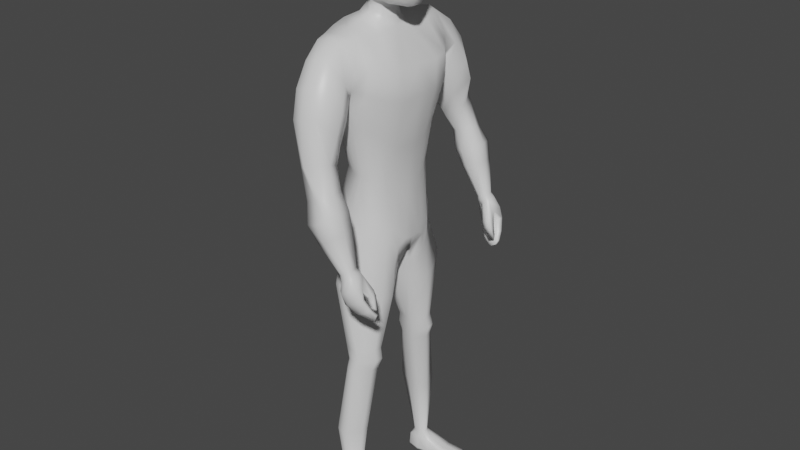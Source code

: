 # Source: GameHero.blend  (saved by Blender 2.90.8; exported with 4.5.12 LTS)
import bpy
from mathutils import Matrix  # noqa: F401  (used for matrix-valued properties, if any)

bpy.ops.wm.read_factory_settings(use_empty=True)
scene = bpy.context.scene
scene.name = 'Scene'

# ---- collections
col_collection = bpy.data.collections.new('Collection'); scene.collection.children.link(col_collection)

# ---- materials (node trees are filled in below, after node groups)
mat_material = bpy.data.materials.new('Material')
mat_material.alpha_threshold = 0.0
mat_material.use_transparent_shadow = False
mat_material.line_color = (0.0, 0.0, 0.0, 1.0)

# ---- material node trees
mat_material.use_nodes = True; mat_material.node_tree.nodes.clear()
_N = mat_material.node_tree.nodes; _L = mat_material.node_tree.links
n0 = _N.new('ShaderNodeOutputMaterial'); n0.name = 'Material Output'; n0.location = (300, 300)
n1 = _N.new('ShaderNodeBsdfPrincipled'); n1.name = 'Principled BSDF'; n1.location = (10, 300)
n1.distribution = 'GGX'
n1.subsurface_method = 'BURLEY'
n1.inputs[2].default_value = 0.4
n1.inputs[3].default_value = 1.45
n1.inputs[27].default_value = (0.0, 0.0, 0.0, 1.0)
n1.inputs[28].default_value = 1.0
_L.new(n1.outputs[0], n0.inputs[0])
n0.is_active_output = True

# ---- world
world_world = bpy.data.worlds.new('World'); scene.world = world_world
world_world.use_nodes = True; world_world.node_tree.nodes.clear()
_N = world_world.node_tree.nodes; _L = world_world.node_tree.links
n0 = _N.new('ShaderNodeOutputWorld'); n0.name = 'World Output'; n0.location = (300, 300)
n1 = _N.new('ShaderNodeBackground'); n1.name = 'Background'; n1.location = (10, 300)
n1.inputs[0].default_value = (0.05088, 0.05088, 0.05088, 1.0)
_L.new(n1.outputs[0], n0.inputs[0])
n0.is_active_output = True
world_world.color = (0.05088, 0.05088, 0.05088)
world_world.use_sun_shadow = False
world_world.sun_shadow_jitter_overblur = 0.0

# ---- meshes
me_cube = bpy.data.meshes.new('Cube')
me_cube.from_pydata([(-0.01635, 0.2038, 1.559), (0.003699, 0.15, 0.9799), (-0.08496, 0.2199, 1.561), (-0.07683, 0.151, 0.9756), (-0.1575, 0.0, 0.9227), (0.007565, 0.0, 1.567), (-0.09601, 0.0, 1.6), (0.05541, 0.0, 0.8883), (0.01406, 0.1989, 1.432), (-0.01218, 0.1721, 1.325), (-0.00996, 0.1369, 1.157), (-0.1249, 0.1823, 1.428), (-0.07538, 0.1686, 1.328), (-0.04329, 0.1304, 1.15), (0.09762, 0.0, 1.386), (0.06537, 0.0, 1.224), (0.04686, 0.0, 1.055), (-0.1521, 0.0, 1.42), (-0.125, 0.0, 1.328), (-0.1045, 0.0, 1.165), (-0.1085, 0.08847, 1.588), (0.05266, 0.009667, 0.8907), (-0.1687, 0.02334, 0.9291), (4.415e-05, 0.06109, 1.559), (0.04573, 0.04767, 1.09), (0.05745, 0.05832, 1.236), (0.09243, 0.06682, 1.381), (-0.1056, 0.0577, 1.157), (-0.1242, 0.03919, 1.333), (-0.173, 0.07066, 1.416), (-0.0006302, 0.0, 1.616), (-0.0822, 0.0, 1.637), (-0.07347, 0.02859, 1.625), (-0.0162, 0.03572, 1.617), (-0.02917, 0.1958, 0.07513), (-0.04288, 0.194, 0.07513), (-0.01893, 0.1578, 0.07418), (-0.04148, 0.155, 0.07418), (0.002127, 0.1545, 0.9182), (-0.07492, 0.1556, 0.9139), (0.03339, 0.02729, 0.8357), (-0.08944, 0.02814, 0.8397), (0.0007517, 0.1373, 1.026), (-0.07232, 0.1384, 1.03), (0.06501, 0.0, 0.9315), (-0.1615, 0.0, 0.9971), (-0.1736, 0.03241, 1.008), (0.0678, 0.03252, 0.9376), (-0.003065, 0.177, 0.5782), (-0.003735, 0.08102, 0.5776), (-0.05029, 0.08171, 0.5817), (-0.0445, 0.1773, 0.5816), (-0.00622, 0.1831, 0.5058), (-0.005698, 0.0936, 0.506), (-0.04907, 0.0943, 0.5068), (-0.03983, 0.1831, 0.507), (-0.0784, 0.1833, 0.7951), (0.02052, 0.1838, 0.7945), (0.02215, 0.03151, 0.7573), (-0.0844, 0.03351, 0.7622), (-0.01594, 0.2131, 0.284), (-0.01381, 0.1295, 0.2845), (-0.05583, 0.1297, 0.2977), (-0.05851, 0.2131, 0.2881), (-0.0336, 0.1801, 0.545), (0.0006199, 0.1801, 0.543), (-0.001836, 0.08731, 0.5432), (-0.05842, 0.08837, 0.546), (-0.101, 0.1715, 1.565), (0.04899, 0.09095, 0.9401), (-0.08781, 0.1037, 1.155), (-0.1063, 0.1092, 1.329), (-0.1644, 0.1554, 1.431), (-0.1188, 0.1321, 0.9604), (0.003222, 0.1605, 1.56), (0.0215, 0.115, 1.138), (0.01639, 0.1561, 1.315), (0.04671, 0.1722, 1.42), (-0.01077, 0.1806, 0.07471), (-0.05175, 0.1755, 0.07471), (-0.1025, 0.1348, 0.8951), (0.04382, 0.09786, 0.8824), (0.0397, 0.09795, 0.9905), (-0.1195, 0.1191, 1.02), (-0.06946, 0.1348, 0.5816), (0.02972, 0.134, 0.5783), (-0.07311, 0.1438, 0.5069), (0.02404, 0.1433, 0.5059), (0.05122, 0.1188, 0.7655), (-0.1019, 0.1189, 0.7742), (-0.09402, 0.1695, 0.298), (0.005509, 0.1695, 0.2826), (0.0393, 0.1384, 0.5452), (-0.06471, 0.1393, 0.5442), (-0.1584, 0.08048, 0.9451), (0.009425, 0.128, 1.558), (0.03776, 0.08265, 1.122), (0.05133, 0.107, 1.273), (0.07958, 0.1248, 1.397), (-0.05382, 0.1652, 0.07447), (-0.1246, 0.07525, 0.8798), (0.04627, 0.06869, 0.9744), (-0.07537, 0.1103, 0.5816), (-0.07603, 0.121, 0.5069), (-0.111, 0.0824, 0.7666), (-0.09748, 0.1511, 0.3012), (-0.06892, 0.1157, 0.5441), (-0.1094, 0.1328, 1.575), (0.05958, 0.05703, 0.9167), (-0.09834, 0.08575, 1.154), (-0.1225, 0.07416, 1.335), (-0.1739, 0.1238, 1.426), (-0.006396, 0.1711, 0.07447), (0.05351, 0.06531, 0.8613), (-0.161, 0.07447, 1.011), (0.03327, 0.1095, 0.5782), (0.02768, 0.1203, 0.5059), (0.0574, 0.08141, 0.7572), (0.008411, 0.151, 0.2835), (0.04255, 0.1147, 0.5453), (-0.05016, 0.1521, 0.9761), (-0.04866, 0.2138, 1.567), (-0.06691, 0.0, 0.9007), (-0.02662, 0.1344, 1.153), (-0.04378, 0.1725, 1.327), (-0.0473, 0.2023, 1.427), (-0.05241, 0.08738, 1.591), (-0.06729, 0.009122, 0.9024), (-0.04533, 0.04739, 1.622), (-0.03651, 0.1988, 0.07513), (-0.02876, 0.1545, 0.07363), (-0.04733, 0.0228, 0.8361), (-0.04999, 0.1569, 0.9144), (-0.04938, 0.1394, 1.026), (-0.02168, 0.07861, 0.5791), (-0.01845, 0.1795, 0.5794), (-0.0215, 0.09181, 0.5064), (-0.02302, 0.1859, 0.5064), (-0.04978, 0.187, 0.7953), (-0.05197, 0.02836, 0.7603), (-0.03482, 0.1296, 0.2911), (-0.03722, 0.2175, 0.286), (-0.01649, 0.1827, 0.544), (-0.01891, 0.08521, 0.5441), (-0.06747, 0.1856, 0.01153), (-0.0506, 0.1745, 1.573), (-0.06218, 0.1507, 0.01156), (-0.05111, 0.1331, 1.578), (0.02401, 0.1973, 1.495), (-0.1302, 0.2079, 1.502), (0.08148, 0.0, 1.471), (-0.1568, 0.0, 1.507), (0.08897, 0.07566, 1.469), (-0.1738, 0.08568, 1.498), (0.04978, 0.1661, 1.486), (-0.157, 0.1632, 1.508), (-0.176, 0.1318, 1.502), (0.08076, 0.1232, 1.474), (-0.04372, 0.2749, 1.524), (-0.007472, 0.2605, 1.521), (0.02944, 0.2389, 1.463), (0.007058, 0.2001, 1.405), (-0.1159, 0.2564, 1.463), (-0.1125, 0.2042, 1.412), (-0.04324, 0.2024, 1.395), (-0.08385, 0.2683, 1.516), (-0.02454, 0.3516, 1.249), (0.01378, 0.3379, 1.265), (0.0272, 0.3031, 1.255), (0.02431, 0.2726, 1.242), (-0.04728, 0.3134, 1.231), (-0.04081, 0.2785, 1.224), (-0.02489, 0.2626, 1.222), (-0.04009, 0.345, 1.241), (0.09569, 0.344, 0.9574), (-0.03835, 0.2089, 1.334), (0.1087, 0.3399, 0.9672), (0.1168, 0.3255, 0.9702), (0.1134, 0.3008, 0.9704), (0.08125, 0.3205, 0.9563), (0.08527, 0.2991, 0.9602), (0.09712, 0.2948, 0.963), (0.08564, 0.3409, 0.9555), (-0.06171, 0.151, 0.001709), (-0.07933, 0.2124, 1.343), (-4.055e-05, 0.3058, 1.46), (0.04871, 0.2723, 1.403), (0.0107, 0.2168, 1.348), (-0.07843, 0.3131, 1.451), (-0.111, 0.2751, 1.387), (-0.04019, 0.3188, 1.457), (-0.06581, 0.2396, 1.281), (0.0478, 0.2948, 1.342), (-0.06962, 0.3383, 1.371), (-0.03461, 0.3444, 1.378), (-0.03284, 0.2319, 1.275), (0.00165, 0.332, 1.384), (0.01524, 0.2485, 1.289), (-0.0969, 0.2978, 1.327), (-0.01134, 0.2918, 1.162), (-0.01766, 0.3253, 1.156), (-0.01077, 0.3574, 1.155), (0.02352, 0.3584, 1.165), (0.04071, 0.356, 1.172), (0.05516, 0.3227, 1.183), (0.007291, 0.2849, 1.166), (0.05106, 0.2889, 1.184), (-0.00694, 0.3321, 1.095), (0.03717, 0.3738, 1.103), (0.06771, 0.3712, 1.123), (0.08181, 0.3287, 1.128), (0.001084, 0.2895, 1.103), (0.001806, 0.3728, 1.094), (0.03295, 0.2773, 1.111), (0.07661, 0.2857, 1.129), (0.02262, 0.3278, 1.044), (0.05014, 0.3639, 1.05), (0.08258, 0.3618, 1.07), (0.09475, 0.3251, 1.074), (0.02955, 0.291, 1.051), (0.03017, 0.363, 1.043), (0.04996, 0.2835, 1.056), (0.09026, 0.288, 1.075), (0.1371, 0.2857, 0.8195), (0.07662, 0.3144, 0.9382), (0.1372, 0.2893, 0.8189), (0.08144, 0.3273, 0.9361), (0.1766, 0.2865, 0.8364), (0.1313, 0.2991, 0.956), (0.1779, 0.2948, 0.8356), (0.128, 0.333, 0.9554), (0.09233, 0.3208, 0.8584), (0.0925, 0.3284, 0.8574), (0.1602, 0.3314, 0.8956), (0.1554, 0.3184, 0.892), (0.1106, 0.3073, 0.8236), (0.172, 0.3137, 0.8597), (0.1673, 0.3028, 0.8573), (0.1105, 0.301, 0.8244), (0.07661, 0.3251, 0.8995), (0.08103, 0.3337, 0.8992), (0.1463, 0.3368, 0.9268), (0.1429, 0.3121, 0.9194), (0.1729, 0.2957, 0.8211), (0.1587, 0.2929, 0.8133), (0.09444, 0.3432, 0.9406), (0.1162, 0.3458, 0.9497), (0.1584, 0.2798, 0.8155), (0.172, 0.2815, 0.8236), (0.1085, 0.2941, 0.9474), (0.09085, 0.2987, 0.9475), (0.1322, 0.3133, 0.8828), (0.1105, 0.3121, 0.8702), (0.1111, 0.3398, 0.8666), (0.1329, 0.341, 0.8791), (0.1296, 0.3168, 0.8321), (0.1519, 0.3178, 0.8437), (0.1514, 0.2949, 0.8469), (0.1291, 0.2938, 0.8353), (0.119, 0.3053, 0.9104), (0.09733, 0.3122, 0.9054), (0.09814, 0.3492, 0.8998), (0.122, 0.3503, 0.9119), (0.1504, 0.2776, 0.8333), (0.1459, 0.2861, 0.8436), (0.1701, 0.2781, 0.8414), (0.1656, 0.2866, 0.8517), (0.1342, 0.273, 0.8721), (0.1351, 0.2862, 0.8603), (0.1614, 0.2877, 0.8739), (0.1568, 0.2708, 0.8844), (0.129, 0.2721, 0.8922), (0.1315, 0.2885, 0.8741), (0.1588, 0.2893, 0.8854), (0.152, 0.2743, 0.9028), (-0.0591, 0.1511, 0.05302), (-0.06693, 0.1855, 0.001709), (-0.06439, 0.186, 0.053), (0.1332, 0.1721, 0.003733), (0.1263, 0.1708, 0.02305), (0.1193, 0.2246, 0.003733), (0.1123, 0.224, 0.02305), (0.005774, 0.211, 0.006909), (0.01146, 0.2065, 0.05208), (0.01273, 0.1499, 0.006909), (0.01357, 0.1557, 0.05148), (-0.03227, 0.2018, 0.001995), (-0.02449, 0.146, 0.05618), (-0.03163, 0.2022, 0.05669), (-0.02523, 0.1463, 0.001489), (-0.0723, 0.175, 0.006592), (-0.06877, 0.179, 0.04717), (0.1364, 0.2059, 0.003733), (0.1294, 0.2051, 0.02305), (0.01053, 0.19, 0.05631), (0.007998, 0.1894, 0.006907), (-0.03002, 0.1823, 0.001988), (0.1343, 0.1719, 0.009856), (-0.07072, 0.1606, 0.006592), (0.1312, 0.1893, 0.02305), (0.01217, 0.1723, 0.05722), (0.0101, 0.171, 0.006907), (-0.02833, 0.1675, 0.001988), (0.1203, 0.2251, 0.009856), (-0.06796, 0.162, 0.04662), (0.1382, 0.1903, 0.003733), (0.01379, 0.1497, 0.009856), (0.006741, 0.2116, 0.009856), (-0.03264, 0.2021, 0.009856), (-0.0255, 0.1459, 0.009344), (0.1374, 0.2062, 0.009856), (-0.07419, 0.1748, 0.01139), (-0.07259, 0.1602, 0.01162), (0.1392, 0.1904, 0.009856), (0.05977, 0.2169, 0.03154), (0.067, 0.1596, 0.003016), (0.06051, 0.2166, 0.003016), (0.06635, 0.1591, 0.03154), (0.06211, 0.1963, 0.03154), (0.06268, 0.1964, 0.003015), (0.06406, 0.1792, 0.03154), (0.06463, 0.1793, 0.003015), (0.06764, 0.1593, 0.009856), (0.06106, 0.2171, 0.009856), (0.07819, 0.2064, 0.03067), (0.07885, 0.1569, 0.008593), (0.07885, 0.2061, 0.008593), (0.07819, 0.1566, 0.03067), (0.07819, 0.1887, 0.03067), (0.07874, 0.1887, 0.008592), (0.07819, 0.1739, 0.03067), (0.07874, 0.1739, 0.008592), (0.07942, 0.1566, 0.01389), (0.07942, 0.2064, 0.01389), (-0.07628, 0.06458, 1.689), (-0.09116, 0.07296, 1.878), (0.04452, 0.05954, 1.667), (0.05596, 0.06677, 1.879), (-0.1098, 0.09035, 1.785), (-0.009617, 0.06887, 1.661), (-0.00922, 0.08036, 1.883), (0.07214, 0.08168, 1.783), (-0.006473, 0.1035, 1.777), (-0.1022, 0.04569, 1.888), (-0.09338, 0.08341, 1.721), (-0.05155, 0.06723, 1.668), (0.0231, 0.07407, 1.882), (0.06035, 0.06752, 1.722), (0.06993, 0.0344, 1.648), (-0.08364, 0.05068, 1.681), (-0.1065, 0.08574, 1.842), (0.008891, 0.06747, 1.66), (-0.06582, 0.07986, 1.883), (0.07723, 0.07631, 1.84), (0.06282, 0.04121, 1.891), (-0.009834, 0.04257, 1.907), (-0.00354, 0.04609, 1.642), (0.09313, 0.05322, 1.784), (0.03644, 0.09621, 1.776), (-0.06827, 0.1028, 1.779), (-0.009107, 0.09148, 1.713), (-0.006703, 0.09783, 1.838), (-0.1295, 0.05847, 1.783), (-0.1088, 0.06289, 1.722), (-0.06761, 0.09699, 1.839), (-0.06314, 0.09085, 1.715), (0.02167, 0.08473, 1.714), (0.09379, 0.04765, 1.835), (0.0857, 0.04601, 1.719), (0.02872, 0.03563, 1.636), (-0.0525, 0.0483, 1.654), (-0.06754, 0.04361, 1.903), (0.02104, 0.03898, 1.906), (0.03677, 0.0907, 1.836), (-0.1253, 0.06031, 1.845), (-0.08839, -1.384e-10, 1.673), (-0.1118, 0.0, 1.894), (0.08554, 0.0, 1.64), (0.06602, 6.918e-11, 1.897), (-0.009834, -1.384e-10, 1.918), (-0.003676, 0.0, 1.635), (0.1111, 4.151e-10, 1.78), (-0.1373, 0.0, 1.78), (0.02142, 1.384e-10, 1.916), (-0.06956, 0.0, 1.913), (0.03807, 0.0, 1.629), (0.097, 5.535e-10, 1.713), (0.1047, -1.384e-10, 1.832), (-0.1165, 0.0, 1.719), (-0.1344, 0.0, 1.842), (-0.09636, 0.06264, 1.884), (-0.08317, 0.07253, 1.701), (-0.06719, 0.06469, 1.679), (0.04073, 0.07017, 1.882), (0.05172, 0.06281, 1.689), (0.05567, 0.04979, 1.658), (-0.08709, 0.02914, 1.676), (-0.1105, 0.08929, 1.816), (-8.79e-05, 0.06879, 1.66), (-0.03724, 0.08123, 1.883), (0.07747, 0.08107, 1.812), (0.06523, 0.02158, 1.895), (-0.009834, 0.02127, 1.915), (0.04194, -3.632e-10, 1.912), (-0.03783, 4.67e-10, 1.917), (-0.003417, 0.02537, 1.637), (-0.0763, -2.248e-10, 1.656), (0.01608, 0.0, 1.629), (0.1049, 0.02877, 1.781), (0.0943, -6.918e-11, 1.672), (0.1121, -3.632e-10, 1.805), (0.05568, 0.09001, 1.779), (-0.0372, 0.1043, 1.778), (-0.00991, 0.08021, 1.683), (-0.006122, 0.1023, 1.808), (-0.1201, 0.07766, 1.785), (-0.1018, -4.843e-10, 1.694), (-0.1379, 0.0, 1.81), (-0.1089, 0.02395, 1.893), (-0.1033, 0.08915, 1.751), (-0.02929, 0.06861, 1.662), (0.008846, 0.07771, 1.883), (0.06672, 0.07548, 1.753), (0.08111, 0.01741, 1.642), (-0.07917, 0.06021, 1.686), (-0.09489, 0.07917, 1.863), (0.02687, 0.06392, 1.662), (-0.08484, 0.07641, 1.882), (0.06727, 0.07118, 1.864), (0.05911, 0.05701, 1.885), (-0.009757, 0.06328, 1.897), (0.007178, -3.632e-10, 1.917), (-0.09084, 0.0, 1.906), (-0.008147, 0.0592, 1.65), (-0.003948, 0.0, 1.63), (0.06178, 1.384e-10, 1.629), (0.08325, 0.07028, 1.785), (0.1039, -3.632e-10, 1.75), (0.08831, -5.448e-10, 1.867), (0.01704, 0.1007, 1.776), (-0.09228, 0.09835, 1.782), (-0.0077, 0.0997, 1.745), (-0.007985, 0.09124, 1.863), (-0.1353, 0.03142, 1.781), (-0.1305, -1.557e-10, 1.748), (-0.125, 0.0, 1.87), (-0.1019, 0.0772, 1.722), (-0.1142, 0.03539, 1.72), (-0.09594, 0.05761, 1.699), (-0.1225, 0.06135, 1.75), (-0.03715, 0.09865, 1.838), (-0.09032, 0.09246, 1.84), (-0.06837, 0.1015, 1.81), (-0.06644, 0.09044, 1.863), (-0.03564, 0.092, 1.713), (-0.08178, 0.08777, 1.718), (-0.05697, 0.07868, 1.687), (-0.06683, 0.09927, 1.746), (0.04065, 0.07669, 1.718), (0.007693, 0.08943, 1.713), (0.01261, 0.07722, 1.684), (0.0303, 0.09188, 1.745), (0.1009, 0.02539, 1.833), (0.08745, 0.0644, 1.838), (0.09619, 0.05141, 1.809), (0.08193, 0.04407, 1.865), (0.09368, 0.02542, 1.715), (0.0751, 0.05873, 1.722), (0.08124, 0.03942, 1.679), (0.0893, 0.05118, 1.754), (0.03567, 0.0176, 1.631), (0.01474, 0.05342, 1.646), (0.01151, 0.04046, 1.636), (0.04791, 0.03353, 1.637), (-0.05013, 0.05938, 1.659), (-0.07021, 0.02697, 1.658), (-0.01651, 0.0432, 1.643), (-0.06894, 0.02218, 1.91), (-0.06609, 0.06381, 1.893), (-0.03758, 0.04343, 1.907), (-0.08485, 0.0429, 1.897), (0.02137, 0.01943, 1.913), (0.02073, 0.05815, 1.897), (0.04063, 0.03929, 1.903), (0.00713, 0.04057, 1.907), (0.05866, 0.08471, 1.838), (0.01653, 0.09508, 1.836), (0.03896, 0.09526, 1.807), (0.02991, 0.0843, 1.862), (-0.1156, 0.07647, 1.845), (-0.1319, 0.03329, 1.843), (-0.1298, 0.05998, 1.814), (-0.1148, 0.05371, 1.87), (-0.1055, 0.06959, 1.867), (0.04978, 0.07878, 1.863), (0.007172, 0.02015, 1.915), (-0.089, 0.02189, 1.903), (0.05797, 0.01653, 1.631), (0.09915, 0.02813, 1.752), (0.08629, 0.02337, 1.866), (0.04917, 0.08432, 1.749), (-0.03702, 0.1005, 1.745), (-0.03716, 0.09207, 1.863), (-0.1142, 0.07897, 1.751), (-0.09019, 0.06869, 1.702), (-0.1001, 0.03295, 1.696), (-0.1283, 0.03363, 1.749), (-0.03717, 0.1031, 1.809), (-0.09262, 0.09688, 1.813), (-0.08677, 0.08603, 1.864), (-0.03249, 0.08005, 1.684), (-0.07332, 0.07561, 1.695), (-0.08854, 0.09558, 1.749), (0.03092, 0.07118, 1.687), (0.002166, 0.07977, 1.683), (0.0132, 0.09694, 1.744), (0.1065, 0.02752, 1.806), (0.08791, 0.06897, 1.812), (0.0767, 0.05997, 1.865), (0.09061, 0.02109, 1.674), (0.06829, 0.05293, 1.685), (0.07925, 0.0658, 1.755), (0.015, 0.02098, 1.631), (0.003202, 0.05667, 1.648), (0.03484, 0.05059, 1.646), (-0.06683, 0.05797, 1.671), (-0.03337, 0.05837, 1.652), (-0.03776, 0.02179, 1.914), (-0.03739, 0.06422, 1.897), (-0.08046, 0.06162, 1.889), (0.04173, 0.02005, 1.909), (0.03889, 0.05666, 1.895), (0.007273, 0.06082, 1.897), (0.05998, 0.0894, 1.809), (0.01819, 0.09958, 1.807), (0.01263, 0.08851, 1.862), (-0.1201, 0.07799, 1.815), (-0.1359, 0.03263, 1.811), (-0.122, 0.02924, 1.871), (-0.08849, 0.0, 1.62), (-0.08941, 0.04556, 1.6), (-0.0088, 0.03843, 1.59), (0.003102, 0.0, 1.594), (-0.04856, 0.05186, 1.596)], [(333, 326), (332, 325), (329, 331), (328, 330), (326, 329), (324, 328), (327, 332), (330, 327), (331, 325), (324, 333)], [(155, 68, 2, 149), (152, 23, 5, 150), (127, 21, 7, 122), (540, 539, 31, 32), (47, 24, 16, 44), (24, 25, 15, 16), (25, 26, 14, 15), (133, 123, 10, 42), (123, 124, 9, 10), (124, 125, 8, 9), (83, 70, 13, 43), (70, 71, 12, 13), (71, 72, 11, 12), (18, 17, 29, 28), (19, 18, 28, 27), (45, 19, 27, 46), (97, 98, 26, 25), (96, 97, 25, 24), (101, 96, 24, 47), (147, 107, 20, 126), (141, 60, 34, 129), (157, 95, 23, 152), (151, 6, 20, 153), (476, 434, 30, 33), (542, 541, 33, 30), (543, 540, 32, 128), (285, 300, 112, 36), (118, 61, 36, 112), (140, 62, 37, 130), (90, 63, 35, 79), (73, 3, 39, 80), (127, 22, 41, 131), (108, 21, 40, 113), (120, 1, 38, 132), (108, 101, 47, 21), (4, 45, 46, 22), (73, 83, 43, 3), (120, 133, 42, 1), (21, 47, 44, 7), (89, 56, 51, 84), (139, 59, 50, 134), (117, 58, 49, 115), (138, 57, 48, 135), (93, 64, 55, 86), (143, 67, 54, 136), (119, 66, 53, 116), (142, 65, 52, 137), (132, 38, 57, 138), (113, 40, 58, 117), (131, 41, 59, 139), (80, 39, 56, 89), (86, 55, 63, 90), (136, 54, 62, 140), (116, 53, 61, 118), (137, 52, 60, 141), (135, 48, 65, 142), (115, 49, 66, 119), (134, 50, 67, 143), (84, 51, 64, 93), (102, 84, 93, 106), (48, 85, 92, 65), (52, 87, 91, 60), (103, 86, 90, 105), (100, 80, 89, 104), (38, 81, 88, 57), (65, 92, 87, 52), (106, 93, 86, 103), (57, 88, 85, 48), (104, 89, 84, 102), (94, 114, 83, 73), (1, 42, 82, 69), (1, 69, 81, 38), (94, 73, 80, 100), (105, 90, 79, 99), (60, 91, 78, 34), (287, 285, 36, 130), (148, 0, 74, 154), (121, 2, 68, 145), (42, 10, 75, 82), (10, 9, 76, 75), (9, 8, 77, 76), (110, 111, 72, 71), (109, 110, 71, 70), (114, 109, 70, 83), (156, 107, 68, 155), (153, 20, 107, 156), (46, 27, 109, 114), (27, 28, 110, 109), (28, 29, 111, 110), (62, 105, 99, 37), (22, 94, 100, 41), (22, 46, 114, 94), (59, 104, 102, 50), (67, 106, 103, 54), (41, 100, 104, 59), (54, 103, 105, 62), (50, 102, 106, 67), (85, 115, 119, 92), (87, 116, 118, 91), (81, 113, 117, 88), (92, 119, 116, 87), (88, 117, 115, 85), (69, 82, 101, 108), (69, 108, 113, 81), (91, 118, 112, 78), (275, 287, 130, 37), (154, 74, 95, 157), (145, 68, 107, 147), (82, 75, 96, 101), (75, 76, 97, 96), (76, 77, 98, 97), (74, 145, 147, 95), (304, 275, 37, 99), (0, 121, 145, 74), (291, 304, 99, 79), (49, 134, 143, 66), (51, 135, 142, 64), (55, 137, 141, 63), (53, 136, 140, 61), (40, 131, 139, 58), (39, 132, 138, 56), (64, 142, 137, 55), (66, 143, 136, 53), (56, 138, 135, 51), (58, 139, 134, 49), (3, 43, 133, 120), (3, 120, 132, 39), (21, 127, 131, 40), (61, 140, 130, 36), (277, 291, 79, 35), (541, 543, 128, 33), (370, 476, 33, 128), (63, 141, 129, 35), (95, 147, 126, 23), (12, 11, 125, 124), (13, 12, 124, 123), (43, 13, 123, 133), (22, 127, 122, 4), (77, 154, 157, 98), (29, 153, 156, 111), (111, 156, 155, 72), (8, 148, 154, 77), (17, 151, 153, 29), (98, 157, 152, 26), (26, 152, 150, 14), (72, 155, 149, 11), (192, 197, 169, 168), (197, 195, 172, 169), (195, 191, 171, 172), (196, 192, 168, 167), (149, 2, 165, 162), (2, 121, 158, 165), (11, 149, 162, 163), (121, 0, 159, 158), (0, 148, 160, 159), (125, 11, 163, 164), (8, 125, 164, 161), (148, 8, 161, 160), (198, 193, 173, 170), (193, 194, 166, 173), (191, 198, 170, 171), (194, 196, 167, 166), (217, 218, 177, 176), (216, 217, 176, 174), (219, 215, 179, 180), (220, 216, 174, 182), (230, 246, 176, 177), (228, 230, 177, 178), (249, 228, 178, 181), (250, 249, 181, 180), (221, 219, 180, 181), (222, 221, 181, 178), (218, 222, 178, 177), (215, 220, 182, 179), (158, 159, 185, 190), (163, 162, 189, 184), (165, 158, 190, 188), (162, 165, 188, 189), (159, 160, 186, 185), (164, 163, 184, 175), (161, 164, 175, 187), (160, 161, 187, 186), (190, 185, 196, 194), (184, 189, 198, 191), (188, 190, 194, 193), (189, 188, 193, 198), (185, 186, 192, 196), (175, 184, 191, 195), (187, 175, 195, 197), (186, 187, 197, 192), (170, 173, 201, 200), (168, 169, 206, 204), (169, 172, 205, 206), (172, 171, 199, 205), (173, 166, 202, 201), (171, 170, 200, 199), (166, 167, 203, 202), (167, 168, 204, 203), (200, 201, 212, 207), (204, 206, 214, 210), (206, 205, 213, 214), (205, 199, 211, 213), (201, 202, 208, 212), (199, 200, 207, 211), (202, 203, 209, 208), (203, 204, 210, 209), (207, 212, 220, 215), (210, 214, 222, 218), (214, 213, 221, 222), (213, 211, 219, 221), (212, 208, 216, 220), (211, 207, 215, 219), (208, 209, 217, 216), (209, 210, 218, 217), (239, 224, 226, 240), (262, 246, 230, 241), (241, 230, 228, 242), (260, 250, 224, 239), (243, 229, 227, 248), (224, 250, 180, 179), (258, 252, 231, 238), (236, 233, 234, 237), (256, 254, 233, 236), (238, 231, 232, 235), (223, 238, 235, 225), (243, 256, 236, 229), (229, 236, 237, 227), (247, 258, 238, 223), (252, 260, 239, 231), (233, 241, 242, 234), (254, 262, 241, 233), (231, 239, 240, 232), (232, 240, 261, 253), (253, 261, 262, 254), (234, 242, 259, 251), (251, 259, 260, 252), (227, 237, 257, 248), (248, 257, 258, 247), (225, 235, 255, 244), (244, 255, 256, 243), (235, 232, 253, 255), (255, 253, 254, 256), (237, 234, 251, 257), (257, 251, 252, 258), (226, 224, 179, 182), (245, 226, 182, 174), (225, 244, 247, 223), (244, 243, 248, 247), (259, 249, 250, 260), (240, 226, 245, 261), (261, 245, 246, 262), (271, 249, 259, 272), (272, 259, 242, 273), (273, 242, 228, 274), (274, 228, 249, 271), (264, 266, 265, 263), (265, 270, 267, 263), (266, 269, 270, 265), (264, 268, 269, 266), (263, 267, 268, 264), (270, 274, 271, 267), (269, 273, 274, 270), (268, 272, 273, 269), (267, 271, 272, 268), (246, 245, 174, 176), (311, 291, 277, 144), (323, 314, 281, 303), (313, 299, 279, 297), (309, 287, 275, 146), (321, 305, 278, 315), (183, 146, 312, 298), (320, 300, 285, 317), (302, 301, 284, 289), (322, 317, 285, 306), (308, 288, 283, 307), (144, 277, 288, 308), (298, 302, 289, 183), (292, 310, 313, 305), (306, 285, 287, 309), (288, 277, 35, 129), (276, 286, 296, 290), (286, 282, 295, 296), (314, 283, 294, 318), (283, 288, 129, 34), (316, 280, 292, 319), (303, 281, 293, 310), (312, 304, 291, 311), (146, 275, 304, 312), (294, 283, 34, 78), (290, 296, 302, 298), (296, 295, 301, 302), (318, 294, 300, 320), (300, 294, 78, 112), (319, 292, 305, 321), (310, 293, 299, 313), (298, 312, 311, 290), (280, 303, 310, 292), (284, 306, 309, 289), (276, 144, 308, 286), (286, 308, 307, 282), (315, 322, 306, 284), (289, 309, 146, 183), (305, 313, 297, 278), (316, 323, 303, 280), (290, 311, 144, 276), (282, 307, 323, 316), (278, 297, 322, 315), (295, 319, 321, 301), (293, 318, 320, 299), (282, 316, 319, 295), (281, 314, 318, 293), (297, 279, 317, 322), (299, 320, 317, 279), (301, 321, 315, 284), (307, 283, 314, 323), (374, 492, 493, 489), (492, 343, 390, 493), (493, 390, 335, 425), (489, 493, 425, 350), (373, 488, 494, 485), (488, 346, 393, 494), (494, 393, 337, 428), (485, 494, 428, 353), (372, 484, 495, 481), (484, 355, 402, 495), (495, 402, 379, 431), (481, 495, 431, 383), (371, 480, 496, 477), (480, 343, 418, 496), (496, 418, 376, 432), (477, 496, 432, 384), (476, 356, 405), (476, 405, 380, 434), (475, 370, 128, 32), (369, 473, 497, 470), (473, 348, 423, 497), (497, 423, 377, 435), (470, 497, 435, 385), (368, 469, 498, 466), (469, 357, 408, 498), (498, 408, 381, 437), (466, 498, 437, 386), (367, 465, 499, 462), (465, 354, 401, 499), (499, 401, 378, 438), (462, 499, 438, 387), (366, 461, 500, 458), (461, 358, 411, 500), (500, 411, 341, 422), (458, 500, 422, 347), (365, 457, 501, 454), (457, 359, 412, 501), (501, 412, 342, 441), (454, 501, 441, 360), (364, 453, 502, 450), (453, 352, 399, 502), (502, 399, 340, 442), (450, 502, 442, 361), (363, 449, 503, 446), (449, 362, 415, 503), (503, 415, 338, 419), (446, 503, 419, 344), (349, 448, 504, 424), (448, 363, 446, 504), (504, 446, 344, 391), (424, 504, 391, 334), (375, 416, 505, 396), (416, 388, 447, 505), (505, 447, 363, 448), (396, 505, 448, 349), (388, 444, 506, 447), (444, 382, 443, 506), (506, 443, 362, 449), (447, 506, 449, 363), (359, 452, 507, 412), (452, 364, 450, 507), (507, 450, 361, 414), (412, 507, 414, 342), (338, 397, 508, 440), (397, 350, 451, 508), (508, 451, 364, 452), (440, 508, 452, 359), (350, 425, 509, 451), (425, 335, 427, 509), (509, 427, 352, 453), (451, 509, 453, 364), (345, 456, 510, 420), (456, 365, 454, 510), (510, 454, 360, 413), (420, 510, 413, 339), (334, 391, 511, 392), (391, 344, 455, 511), (511, 455, 365, 456), (392, 511, 456, 345), (344, 419, 512, 455), (419, 338, 440, 512), (512, 440, 359, 457), (455, 512, 457, 365), (351, 460, 513, 426), (460, 366, 458, 513), (513, 458, 347, 394), (426, 513, 394, 336), (339, 413, 514, 398), (413, 360, 459, 514), (514, 459, 366, 460), (398, 514, 460, 351), (360, 441, 515, 459), (441, 342, 439, 515), (515, 439, 358, 461), (459, 515, 461, 366), (357, 464, 516, 408), (464, 367, 462, 516), (516, 462, 387, 410), (408, 516, 410, 381), (341, 400, 517, 436), (400, 353, 463, 517), (517, 463, 367, 464), (436, 517, 464, 357), (353, 428, 518, 463), (428, 337, 429, 518), (518, 429, 354, 465), (463, 518, 465, 367), (348, 468, 519, 423), (468, 368, 466, 519), (519, 466, 386, 409), (423, 519, 409, 377), (336, 394, 520, 395), (394, 347, 467, 520), (520, 467, 368, 468), (395, 520, 468, 348), (347, 422, 521, 467), (422, 341, 436, 521), (521, 436, 357, 469), (467, 521, 469, 368), (356, 472, 522, 405), (472, 369, 470, 522), (522, 470, 385, 407), (405, 522, 407, 380), (339, 398, 523, 433), (398, 351, 471, 523), (523, 471, 369, 472), (433, 523, 472, 356), (351, 426, 524, 471), (426, 336, 395, 524), (524, 395, 348, 473), (471, 524, 473, 369), (349, 475, 396), (406, 475, 32, 31), (396, 475, 406, 375), (334, 392, 525, 424), (392, 345, 474, 525), (525, 474, 370, 475), (424, 525, 475, 349), (345, 420, 526, 474), (420, 339, 433, 526), (526, 433, 356, 476), (474, 526, 476, 370), (355, 479, 527, 402), (479, 371, 477, 527), (527, 477, 384, 404), (402, 527, 404, 379), (340, 399, 528, 430), (399, 352, 478, 528), (528, 478, 371, 479), (430, 528, 479, 355), (352, 427, 529, 478), (427, 335, 390, 529), (529, 390, 343, 480), (478, 529, 480, 371), (354, 483, 530, 401), (483, 372, 481, 530), (530, 481, 383, 403), (401, 530, 403, 378), (337, 393, 531, 429), (393, 346, 482, 531), (531, 482, 372, 483), (429, 531, 483, 354), (346, 421, 532, 482), (421, 340, 430, 532), (532, 430, 355, 484), (482, 532, 484, 372), (358, 487, 533, 411), (487, 373, 485, 533), (533, 485, 353, 400), (411, 533, 400, 341), (342, 414, 534, 439), (414, 361, 486, 534), (534, 486, 373, 487), (439, 534, 487, 358), (361, 442, 535, 486), (442, 340, 421, 535), (535, 421, 346, 488), (486, 535, 488, 373), (362, 491, 536, 415), (491, 374, 489, 536), (536, 489, 350, 397), (415, 536, 397, 338), (382, 417, 537, 443), (417, 389, 490, 537), (537, 490, 374, 491), (443, 537, 491, 362), (389, 445, 538, 490), (445, 376, 418, 538), (538, 418, 343, 492), (490, 538, 492, 374), (23, 126, 543, 541), (126, 20, 540, 543), (5, 23, 541, 542), (20, 6, 539, 540)])
me_cube.polygons.foreach_set('use_smooth', [True] * 509)
_uv = me_cube.uv_layers.new(name='UVMap')
_uv.uv.foreach_set('vector', [0.5886, 0.2222, 0.625, 0.2222, 0.625, 0.25, 0.5886, 0.25, 0.5886, 0.5625, 0.625, 0.5625, 0.625, 0.625, 0.5886, 0.625, 0.25, 0.5625, 0.375, 0.5625, 0.375, 0.625, 0.25, 0.625, 0.625, 0.1875, 0.625, 0.125, 0.625, 0.125, 0.625, 0.1875, 0.3914, 0.5625, 0.4312, 0.5625, 0.4312, 0.625, 0.3914, 0.625, 0.4312, 0.5625, 0.4937, 0.5625, 0.4937, 0.625, 0.4312, 0.625, 0.4937, 0.5625, 0.5562, 0.5625, 0.5562, 0.625, 0.4937, 0.625, 0.3914, 0.375, 0.4312, 0.375, 0.4312, 0.5, 0.3914, 0.5, 0.4312, 0.375, 0.4937, 0.375, 0.4937, 0.5, 0.4312, 0.5, 0.4937, 0.375, 0.5562, 0.375, 0.5562, 0.5, 0.4937, 0.5, 0.3914, 0.2222, 0.4312, 0.2222, 0.4312, 0.25, 0.3914, 0.25, 0.4312, 0.2222, 0.4937, 0.2222, 0.4937, 0.25, 0.4312, 0.25, 0.4937, 0.2222, 0.5562, 0.2222, 0.5562, 0.25, 0.4937, 0.25, 0.4937, 0.125, 0.5562, 0.125, 0.5562, 0.1875, 0.4937, 0.1875, 0.4312, 0.125, 0.4937, 0.125, 0.4937, 0.1875, 0.4312, 0.1875, 0.3914, 0.125, 0.4312, 0.125, 0.4312, 0.1875, 0.3914, 0.1875, 0.4937, 0.5438, 0.5562, 0.5438, 0.5562, 0.5625, 0.4937, 0.5625, 0.4312, 0.5438, 0.4937, 0.5438, 0.4937, 0.5625, 0.4312, 0.5625, 0.3914, 0.5438, 0.4312, 0.5438, 0.4312, 0.5625, 0.3914, 0.5625, 0.75, 0.5438, 0.875, 0.5438, 0.875, 0.5625, 0.75, 0.5625, 0.375, 0.375, 0.375, 0.5, 0.375, 0.5, 0.375, 0.375, 0.5886, 0.5438, 0.625, 0.5438, 0.625, 0.5625, 0.5886, 0.5625, 0.5886, 0.125, 0.625, 0.125, 0.625, 0.1875, 0.5886, 0.1875, 0.2188, 0.5938, 0.2188, 0.625, 0.625, 0.625, 0.625, 0.5625, 0.625, 0.625, 0.625, 0.5625, 0.625, 0.5625, 0.625, 0.625, 0.75, 0.5625, 0.875, 0.5625, 0.875, 0.5625, 0.75, 0.5625, 0.7909, 0.75, 0.7909, 0.6632, 0.375, 0.5438, 0.375, 0.5625, 0.375, 0.5438, 0.375, 0.5625, 0.375, 0.5625, 0.375, 0.5438, 0.25, 0.5625, 0.125, 0.5625, 0.125, 0.5625, 0.25, 0.5625, 0.375, 0.2222, 0.375, 0.25, 0.375, 0.25, 0.375, 0.2222, 0.375, 0.2222, 0.375, 0.25, 0.375, 0.25, 0.375, 0.2222, 0.25, 0.5625, 0.125, 0.5625, 0.125, 0.5625, 0.25, 0.5625, 0.375, 0.5438, 0.375, 0.5625, 0.375, 0.5625, 0.375, 0.5438, 0.375, 0.375, 0.375, 0.5, 0.375, 0.5, 0.375, 0.375, 0.375, 0.5438, 0.3914, 0.5438, 0.3914, 0.5625, 0.375, 0.5625, 0.375, 0.125, 0.3914, 0.125, 0.3914, 0.1875, 0.375, 0.1875, 0.375, 0.2222, 0.3914, 0.2222, 0.3914, 0.25, 0.375, 0.25, 0.375, 0.375, 0.3914, 0.375, 0.3914, 0.5, 0.375, 0.5, 0.375, 0.5625, 0.3914, 0.5625, 0.3914, 0.625, 0.375, 0.625, 0.375, 0.2222, 0.375, 0.25, 0.375, 0.25, 0.375, 0.2222, 0.25, 0.5625, 0.125, 0.5625, 0.125, 0.5625, 0.25, 0.5625, 0.375, 0.5438, 0.375, 0.5625, 0.375, 0.5625, 0.375, 0.5438, 0.375, 0.375, 0.375, 0.5, 0.375, 0.5, 0.375, 0.375, 0.375, 0.2222, 0.375, 0.25, 0.375, 0.25, 0.375, 0.2222, 0.25, 0.5625, 0.125, 0.5625, 0.125, 0.5625, 0.25, 0.5625, 0.375, 0.5438, 0.375, 0.5625, 0.375, 0.5625, 0.375, 0.5438, 0.375, 0.375, 0.375, 0.5, 0.375, 0.5, 0.375, 0.375, 0.375, 0.375, 0.375, 0.5, 0.375, 0.5, 0.375, 0.375, 0.375, 0.5438, 0.375, 0.5625, 0.375, 0.5625, 0.375, 0.5438, 0.25, 0.5625, 0.125, 0.5625, 0.125, 0.5625, 0.25, 0.5625, 0.375, 0.2222, 0.375, 0.25, 0.375, 0.25, 0.375, 0.2222, 0.375, 0.2222, 0.375, 0.25, 0.375, 0.25, 0.375, 0.2222, 0.25, 0.5625, 0.125, 0.5625, 0.125, 0.5625, 0.25, 0.5625, 0.375, 0.5438, 0.375, 0.5625, 0.375, 0.5625, 0.375, 0.5438, 0.375, 0.375, 0.375, 0.5, 0.375, 0.5, 0.375, 0.375, 0.375, 0.375, 0.375, 0.5, 0.375, 0.5, 0.375, 0.375, 0.375, 0.5438, 0.375, 0.5625, 0.375, 0.5625, 0.375, 0.5438, 0.25, 0.5625, 0.125, 0.5625, 0.125, 0.5625, 0.25, 0.5625, 0.375, 0.2222, 0.375, 0.25, 0.375, 0.25, 0.375, 0.2222, 0.375, 0.2062, 0.375, 0.2222, 0.375, 0.2222, 0.375, 0.2062, 0.375, 0.5, 0.375, 0.5278, 0.375, 0.5278, 0.375, 0.5, 0.375, 0.5, 0.375, 0.5278, 0.375, 0.5278, 0.375, 0.5, 0.375, 0.2062, 0.375, 0.2222, 0.375, 0.2222, 0.375, 0.2062, 0.375, 0.2062, 0.375, 0.2222, 0.375, 0.2222, 0.375, 0.2062, 0.375, 0.5, 0.375, 0.5278, 0.375, 0.5278, 0.375, 0.5, 0.375, 0.5, 0.375, 0.5278, 0.375, 0.5278, 0.375, 0.5, 0.375, 0.2062, 0.375, 0.2222, 0.375, 0.2222, 0.375, 0.2062, 0.375, 0.5, 0.375, 0.5278, 0.375, 0.5278, 0.375, 0.5, 0.375, 0.2062, 0.375, 0.2222, 0.375, 0.2222, 0.375, 0.2062, 0.375, 0.2062, 0.3914, 0.2062, 0.3914, 0.2222, 0.375, 0.2222, 0.375, 0.5, 0.3914, 0.5, 0.3914, 0.5278, 0.375, 0.5278, 0.375, 0.5, 0.375, 0.5278, 0.375, 0.5278, 0.375, 0.5, 0.375, 0.2062, 0.375, 0.2222, 0.375, 0.2222, 0.375, 0.2062, 0.375, 0.2062, 0.375, 0.2222, 0.375, 0.2222, 0.375, 0.2062, 0.375, 0.5, 0.375, 0.5278, 0.375, 0.5278, 0.375, 0.5, 0.625, 0.9589, 0.625, 0.9159, 0.375, 0.5625, 0.25, 0.5625, 0.5886, 0.5, 0.625, 0.5, 0.625, 0.5278, 0.5886, 0.5278, 0.75, 0.5, 0.875, 0.5, 0.875, 0.5278, 0.75, 0.5278, 0.3914, 0.5, 0.4312, 0.5, 0.4312, 0.5278, 0.3914, 0.5278, 0.4312, 0.5, 0.4937, 0.5, 0.4937, 0.5278, 0.4312, 0.5278, 0.4937, 0.5, 0.5562, 0.5, 0.5562, 0.5278, 0.4937, 0.5278, 0.4937, 0.2062, 0.5562, 0.2062, 0.5562, 0.2222, 0.4937, 0.2222, 0.4312, 0.2062, 0.4937, 0.2062, 0.4937, 0.2222, 0.4312, 0.2222, 0.3914, 0.2062, 0.4312, 0.2062, 0.4312, 0.2222, 0.3914, 0.2222, 0.5886, 0.2062, 0.625, 0.2062, 0.625, 0.2222, 0.5886, 0.2222, 0.5886, 0.1875, 0.625, 0.1875, 0.625, 0.2062, 0.5886, 0.2062, 0.3914, 0.1875, 0.4312, 0.1875, 0.4312, 0.2062, 0.3914, 0.2062, 0.4312, 0.1875, 0.4937, 0.1875, 0.4937, 0.2062, 0.4312, 0.2062, 0.4937, 0.1875, 0.5562, 0.1875, 0.5562, 0.2062, 0.4937, 0.2062, 0.375, 0.1875, 0.375, 0.2062, 0.375, 0.2062, 0.375, 0.1875, 0.375, 0.1875, 0.375, 0.2062, 0.375, 0.2062, 0.375, 0.1875, 0.375, 0.1875, 0.3914, 0.1875, 0.3914, 0.2062, 0.375, 0.2062, 0.375, 0.1875, 0.375, 0.2062, 0.375, 0.2062, 0.375, 0.1875, 0.375, 0.1875, 0.375, 0.2062, 0.375, 0.2062, 0.375, 0.1875, 0.375, 0.1875, 0.375, 0.2062, 0.375, 0.2062, 0.375, 0.1875, 0.375, 0.1875, 0.375, 0.2062, 0.375, 0.2062, 0.375, 0.1875, 0.375, 0.1875, 0.375, 0.2062, 0.375, 0.2062, 0.375, 0.1875, 0.375, 0.5278, 0.375, 0.5438, 0.375, 0.5438, 0.375, 0.5278, 0.375, 0.5278, 0.375, 0.5438, 0.375, 0.5438, 0.375, 0.5278, 0.375, 0.5278, 0.375, 0.5438, 0.375, 0.5438, 0.375, 0.5278, 0.375, 0.5278, 0.375, 0.5438, 0.375, 0.5438, 0.375, 0.5278, 0.375, 0.5278, 0.375, 0.5438, 0.375, 0.5438, 0.375, 0.5278, 0.375, 0.5278, 0.3914, 0.5278, 0.3914, 0.5438, 0.375, 0.5438, 0.375, 0.5278, 0.375, 0.5438, 0.375, 0.5438, 0.375, 0.5278, 0.375, 0.5278, 0.375, 0.5438, 0.375, 0.5438, 0.375, 0.5278, 0.625, 1.0, 0.625, 0.9589, 0.25, 0.5625, 0.125, 0.5625, 0.5886, 0.5278, 0.625, 0.5278, 0.625, 0.5438, 0.5886, 0.5438, 0.75, 0.5278, 0.875, 0.5278, 0.875, 0.5438, 0.75, 0.5438, 0.3914, 0.5278, 0.4312, 0.5278, 0.4312, 0.5438, 0.3914, 0.5438, 0.4312, 0.5278, 0.4937, 0.5278, 0.4937, 0.5438, 0.4312, 0.5438, 0.4937, 0.5278, 0.5562, 0.5278, 0.5562, 0.5438, 0.4937, 0.5438, 0.625, 0.5278, 0.75, 0.5278, 0.75, 0.5438, 0.625, 0.5438, 0.625, 0.08675, 0.625, 0.0, 0.375, 0.1875, 0.375, 0.2062, 0.625, 0.5, 0.75, 0.5, 0.75, 0.5278, 0.625, 0.5278, 0.625, 0.1611, 0.625, 0.08675, 0.375, 0.2062, 0.375, 0.2222, 0.375, 0.5625, 0.25, 0.5625, 0.25, 0.5625, 0.375, 0.5625, 0.375, 0.25, 0.375, 0.375, 0.375, 0.375, 0.375, 0.25, 0.375, 0.25, 0.375, 0.375, 0.375, 0.375, 0.375, 0.25, 0.375, 0.5625, 0.25, 0.5625, 0.25, 0.5625, 0.375, 0.5625, 0.375, 0.5625, 0.25, 0.5625, 0.25, 0.5625, 0.375, 0.5625, 0.375, 0.25, 0.375, 0.375, 0.375, 0.375, 0.375, 0.25, 0.375, 0.25, 0.375, 0.375, 0.375, 0.375, 0.375, 0.25, 0.375, 0.5625, 0.25, 0.5625, 0.25, 0.5625, 0.375, 0.5625, 0.375, 0.25, 0.375, 0.375, 0.375, 0.375, 0.375, 0.25, 0.375, 0.5625, 0.25, 0.5625, 0.25, 0.5625, 0.375, 0.5625, 0.375, 0.25, 0.3914, 0.25, 0.3914, 0.375, 0.375, 0.375, 0.375, 0.25, 0.375, 0.375, 0.375, 0.375, 0.375, 0.25, 0.375, 0.5625, 0.25, 0.5625, 0.25, 0.5625, 0.375, 0.5625, 0.375, 0.5625, 0.25, 0.5625, 0.25, 0.5625, 0.375, 0.5625, 0.625, 0.25, 0.625, 0.1611, 0.375, 0.2222, 0.375, 0.25, 0.625, 0.5625, 0.75, 0.5625, 0.75, 0.5625, 0.625, 0.5625, 0.1875, 0.5625, 0.2188, 0.5625, 0.625, 0.5625, 0.75, 0.5625, 0.375, 0.25, 0.375, 0.375, 0.375, 0.375, 0.375, 0.25, 0.625, 0.5438, 0.75, 0.5438, 0.75, 0.5625, 0.625, 0.5625, 0.4937, 0.25, 0.5562, 0.25, 0.5562, 0.375, 0.4937, 0.375, 0.4312, 0.25, 0.4937, 0.25, 0.4937, 0.375, 0.4312, 0.375, 0.3914, 0.25, 0.4312, 0.25, 0.4312, 0.375, 0.3914, 0.375, 0.125, 0.5625, 0.25, 0.5625, 0.25, 0.625, 0.125, 0.625, 0.5562, 0.5278, 0.5886, 0.5278, 0.5886, 0.5438, 0.5562, 0.5438, 0.5562, 0.1875, 0.5886, 0.1875, 0.5886, 0.2062, 0.5562, 0.2062, 0.5562, 0.2062, 0.5886, 0.2062, 0.5886, 0.2222, 0.5562, 0.2222, 0.5562, 0.5, 0.5886, 0.5, 0.5886, 0.5278, 0.5562, 0.5278, 0.5562, 0.125, 0.5886, 0.125, 0.5886, 0.1875, 0.5562, 0.1875, 0.5562, 0.5438, 0.5886, 0.5438, 0.5886, 0.5625, 0.5562, 0.5625, 0.5562, 0.5625, 0.5886, 0.5625, 0.5886, 0.625, 0.5562, 0.625, 0.5562, 0.2222, 0.5886, 0.2222, 0.5886, 0.25, 0.5562, 0.25, 0.5886, 0.5, 0.5562, 0.5, 0.5562, 0.5, 0.5886, 0.5, 0.5562, 0.5, 0.5562, 0.375, 0.5562, 0.375, 0.5562, 0.5, 0.5562, 0.375, 0.5562, 0.25, 0.5562, 0.25, 0.5562, 0.375, 0.625, 0.5, 0.5886, 0.5, 0.5886, 0.5, 0.625, 0.5, 0.5886, 0.25, 0.625, 0.25, 0.625, 0.25, 0.5886, 0.25, 0.625, 0.25, 0.625, 0.375, 0.625, 0.375, 0.625, 0.25, 0.5562, 0.25, 0.5886, 0.25, 0.5886, 0.25, 0.5562, 0.25, 0.625, 0.375, 0.625, 0.5, 0.625, 0.5, 0.625, 0.375, 0.625, 0.5, 0.5886, 0.5, 0.5886, 0.5, 0.625, 0.5, 0.5562, 0.375, 0.5562, 0.25, 0.5562, 0.25, 0.5562, 0.375, 0.5562, 0.5, 0.5562, 0.375, 0.5562, 0.375, 0.5562, 0.5, 0.5886, 0.5, 0.5562, 0.5, 0.5562, 0.5, 0.5886, 0.5, 0.5886, 0.25, 0.625, 0.25, 0.625, 0.25, 0.5886, 0.25, 0.625, 0.25, 0.625, 0.375, 0.625, 0.375, 0.625, 0.25, 0.5562, 0.25, 0.5886, 0.25, 0.5886, 0.25, 0.5562, 0.25, 0.625, 0.375, 0.625, 0.5, 0.625, 0.5, 0.625, 0.375, 0.625, 0.5, 0.5886, 0.5, 0.5886, 0.5, 0.625, 0.5, 0.625, 0.375, 0.625, 0.5, 0.625, 0.5, 0.625, 0.375, 0.5562, 0.25, 0.5886, 0.25, 0.5886, 0.25, 0.5562, 0.25, 0.625, 0.25, 0.625, 0.375, 0.625, 0.375, 0.625, 0.25, 0.625, 0.5991, 0.625, 0.4035, 0.625, 0.5, 0.5886, 0.5, 0.6552, 0.7263, 0.625, 0.5991, 0.5886, 0.5, 0.5562, 0.5, 0.625, 1.0, 0.625, 0.75, 0.5562, 0.5, 0.5562, 0.375, 0.625, 0.9299, 0.625, 0.8465, 0.5562, 0.375, 0.5562, 0.25, 0.5562, 0.375, 0.5562, 0.25, 0.5562, 0.25, 0.5562, 0.375, 0.5562, 0.5, 0.5562, 0.375, 0.5562, 0.375, 0.5562, 0.5, 0.5886, 0.5, 0.5562, 0.5, 0.5562, 0.5, 0.5886, 0.5, 0.5886, 0.25, 0.625, 0.25, 0.625, 0.25, 0.5886, 0.25, 0.625, 0.375, 0.625, 0.5, 0.625, 0.5, 0.625, 0.375, 0.5562, 0.25, 0.5886, 0.25, 0.5886, 0.25, 0.5562, 0.25, 0.625, 0.25, 0.625, 0.375, 0.625, 0.375, 0.625, 0.25, 0.5886, 0.25, 0.625, 0.25, 0.625, 0.25, 0.5886, 0.25, 0.625, 0.5, 0.5886, 0.5, 0.5886, 0.5, 0.625, 0.5, 0.5562, 0.375, 0.5562, 0.25, 0.5562, 0.25, 0.5562, 0.375, 0.5562, 0.5, 0.5562, 0.375, 0.5562, 0.375, 0.5562, 0.5, 0.5886, 0.5, 0.5562, 0.5, 0.5562, 0.5, 0.5886, 0.5, 0.625, 0.375, 0.625, 0.5, 0.625, 0.5, 0.625, 0.375, 0.5562, 0.25, 0.5886, 0.25, 0.5886, 0.25, 0.5562, 0.25, 0.625, 0.25, 0.625, 0.375, 0.625, 0.375, 0.625, 0.25, 0.5886, 0.25, 0.625, 0.25, 0.625, 0.25, 0.5886, 0.25, 0.625, 0.5, 0.5886, 0.5, 0.5886, 0.5, 0.625, 0.5, 0.5562, 0.375, 0.5562, 0.25, 0.5562, 0.25, 0.5562, 0.375, 0.5562, 0.5, 0.5562, 0.375, 0.5562, 0.375, 0.5562, 0.5, 0.5886, 0.5, 0.5562, 0.5, 0.5562, 0.5, 0.5886, 0.5, 0.5886, 0.25, 0.625, 0.25, 0.625, 0.25, 0.5886, 0.25, 0.5886, 0.5, 0.5562, 0.5, 0.5562, 0.5, 0.5886, 0.5, 0.5562, 0.5, 0.5562, 0.375, 0.5562, 0.375, 0.5562, 0.5, 0.5562, 0.375, 0.5562, 0.25, 0.5562, 0.25, 0.5562, 0.375, 0.625, 0.25, 0.625, 0.375, 0.625, 0.375, 0.625, 0.25, 0.5562, 0.25, 0.5886, 0.25, 0.5886, 0.25, 0.5562, 0.25, 0.625, 0.375, 0.625, 0.5, 0.625, 0.5, 0.625, 0.375, 0.625, 0.5, 0.5886, 0.5, 0.5886, 0.5, 0.625, 0.5, 0.5886, 0.25, 0.625, 0.25, 0.625, 0.25, 0.5886, 0.25, 0.5886, 0.5, 0.5562, 0.5, 0.5562, 0.5, 0.5886, 0.5, 0.5562, 0.5, 0.5562, 0.375, 0.5562, 0.375, 0.5562, 0.5, 0.5562, 0.375, 0.5562, 0.25, 0.5562, 0.25, 0.5562, 0.375, 0.625, 0.25, 0.625, 0.375, 0.625, 0.375, 0.625, 0.25, 0.5562, 0.25, 0.5886, 0.25, 0.5886, 0.25, 0.5562, 0.25, 0.625, 0.375, 0.625, 0.5, 0.625, 0.5, 0.625, 0.375, 0.625, 0.5, 0.5886, 0.5, 0.5886, 0.5, 0.625, 0.5, 0.5886, 0.25, 0.625, 0.25, 0.625, 0.25, 0.5886, 0.25, 0.5886, 0.5, 0.5562, 0.5, 0.5562, 0.5, 0.5886, 0.5, 0.5562, 0.5, 0.5562, 0.375, 0.5562, 0.375, 0.5562, 0.5, 0.5562, 0.375, 0.5562, 0.25, 0.5562, 0.25, 0.5562, 0.375, 0.625, 0.25, 0.625, 0.375, 0.625, 0.375, 0.625, 0.25, 0.5562, 0.25, 0.5886, 0.25, 0.5886, 0.25, 0.5562, 0.25, 0.625, 0.375, 0.625, 0.5, 0.625, 0.5, 0.625, 0.375, 0.625, 0.5, 0.5886, 0.5, 0.5886, 0.5, 0.625, 0.5, 0.5659, 0.1135, 0.625, 0.08742, 0.625, 0.1564, 0.5657, 0.1684, 0.5653, 0.3974, 0.625, 0.4035, 0.625, 0.5991, 0.5656, 0.5785, 0.5656, 0.5785, 0.625, 0.5991, 0.6552, 0.7263, 0.5653, 0.7315, 0.5642, 0.9218, 0.625, 0.9299, 0.613, 0.9927, 0.5583, 1.004, 0.2785, 0.5, 0.375, 0.5991, 0.3449, 0.7265, 0.2785, 0.75, 0.613, 0.9927, 0.625, 0.9299, 0.5562, 0.25, 0.5886, 0.25, 0.4617, 0.9299, 0.5133, 0.9299, 0.5145, 1.0, 0.4657, 0.9978, 0.4617, 0.5991, 0.5133, 0.5991, 0.5133, 0.7565, 0.4617, 0.7565, 0.4617, 0.4035, 0.5133, 0.4035, 0.5133, 0.5991, 0.4617, 0.5991, 0.4617, 0.08742, 0.5133, 0.08742, 0.5133, 0.1564, 0.4617, 0.1564, 0.375, 0.08742, 0.4617, 0.08742, 0.4617, 0.1564, 0.375, 0.1564, 0.375, 0.4035, 0.4617, 0.4035, 0.4617, 0.5991, 0.375, 0.5991, 0.375, 0.5991, 0.4617, 0.5991, 0.4617, 0.7565, 0.3449, 0.7265, 0.375, 0.9299, 0.4617, 0.9299, 0.4657, 0.9978, 0.3799, 0.996, 0.5133, 0.9299, 0.5642, 0.9218, 0.5583, 1.004, 0.5145, 1.0, 0.5133, 0.5991, 0.5656, 0.5785, 0.5653, 0.7315, 0.5133, 0.7565, 0.5133, 0.4035, 0.5653, 0.3974, 0.5656, 0.5785, 0.5133, 0.5991, 0.5133, 0.08742, 0.5659, 0.1135, 0.5657, 0.1684, 0.5133, 0.1564, 0.5133, 0.1564, 0.5657, 0.1684, 0.5654, 0.3136, 0.5133, 0.3201, 0.5133, 0.3201, 0.5654, 0.3136, 0.5653, 0.3974, 0.5133, 0.4035, 0.5133, 0.7565, 0.5653, 0.7315, 0.5651, 0.822, 0.5133, 0.8465, 0.5133, 0.8465, 0.5651, 0.822, 0.5642, 0.9218, 0.5133, 0.9299, 0.3449, 0.7265, 0.4617, 0.7565, 0.4617, 0.8465, 0.375, 0.8465, 0.375, 0.8465, 0.4617, 0.8465, 0.4617, 0.9299, 0.375, 0.9299, 0.375, 0.1564, 0.4617, 0.1564, 0.4617, 0.3201, 0.375, 0.3201, 0.375, 0.3201, 0.4617, 0.3201, 0.4617, 0.4035, 0.375, 0.4035, 0.4617, 0.1564, 0.5133, 0.1564, 0.5133, 0.3201, 0.4617, 0.3201, 0.4617, 0.3201, 0.5133, 0.3201, 0.5133, 0.4035, 0.4617, 0.4035, 0.4617, 0.7565, 0.5133, 0.7565, 0.5133, 0.8465, 0.4617, 0.8465, 0.4617, 0.8465, 0.5133, 0.8465, 0.5133, 0.9299, 0.4617, 0.9299, 0.625, 0.1564, 0.625, 0.08742, 0.5886, 0.25, 0.625, 0.25, 0.625, 0.3201, 0.625, 0.1564, 0.625, 0.25, 0.625, 0.375, 0.125, 0.5936, 0.1951, 0.5, 0.1951, 0.75, 0.125, 0.6626, 0.1951, 0.5, 0.2785, 0.5, 0.2785, 0.75, 0.1951, 0.75, 0.5651, 0.822, 0.625, 0.8465, 0.625, 0.9299, 0.5642, 0.9218, 0.5657, 0.1684, 0.625, 0.1564, 0.625, 0.3201, 0.5654, 0.3136, 0.5654, 0.3136, 0.625, 0.3201, 0.625, 0.4035, 0.5653, 0.3974, 0.5483, 0.0, 0.625, 0.0, 0.625, 0.25, 0.5483, 0.25, 0.5483, 0.25, 0.625, 0.25, 0.625, 0.5, 0.5483, 0.5, 0.5483, 0.5, 0.625, 0.5, 0.625, 0.75, 0.5483, 0.75, 0.5483, 0.75, 0.625, 0.75, 0.625, 1.0, 0.5483, 1.0, 0.125, 0.5, 0.375, 0.5, 0.375, 0.75, 0.125, 0.75, 0.375, 0.75, 0.4627, 0.75, 0.4627, 1.0, 0.375, 1.0, 0.375, 0.5, 0.4627, 0.5, 0.4627, 0.75, 0.375, 0.75, 0.375, 0.25, 0.4627, 0.25, 0.4627, 0.5, 0.375, 0.5, 0.375, 0.0, 0.4627, 0.0, 0.4627, 0.25, 0.375, 0.25, 0.4627, 0.75, 0.5483, 0.75, 0.5483, 1.0, 0.4627, 1.0, 0.4627, 0.5, 0.5483, 0.5, 0.5483, 0.75, 0.4627, 0.75, 0.4627, 0.25, 0.5483, 0.25, 0.5483, 0.5, 0.4627, 0.5, 0.4627, 0.0, 0.5483, 0.0, 0.5483, 0.25, 0.4627, 0.25, 0.625, 0.4035, 0.625, 0.3201, 0.625, 0.375, 0.625, 0.5, 0.4182, 0.1611, 0.625, 0.1611, 0.625, 0.25, 0.4182, 0.25, 0.4182, 0.4139, 0.625, 0.4139, 0.625, 0.5, 0.4182, 0.5, 0.4182, 0.6632, 0.625, 0.6632, 0.625, 0.75, 0.4182, 0.75, 0.4182, 0.9589, 0.625, 0.9589, 0.625, 1.0, 0.4182, 1.0, 0.2889, 0.6632, 0.375, 0.6632, 0.375, 0.75, 0.2889, 0.75, 0.375, 0.0, 0.4182, 0.0, 0.4182, 0.08675, 0.375, 0.08675, 0.7111, 0.6632, 0.7909, 0.6632, 0.7909, 0.75, 0.7111, 0.75, 0.1661, 0.6632, 0.2091, 0.6632, 0.2091, 0.75, 0.1661, 0.75, 0.4182, 0.8361, 0.625, 0.8361, 0.625, 0.9159, 0.4182, 0.9159, 0.4182, 0.2911, 0.625, 0.2911, 0.625, 0.3341, 0.4182, 0.3341, 0.4182, 0.25, 0.625, 0.25, 0.625, 0.2911, 0.4182, 0.2911, 0.125, 0.6632, 0.1661, 0.6632, 0.1661, 0.75, 0.125, 0.75, 0.375, 0.5889, 0.4182, 0.5889, 0.4182, 0.6632, 0.375, 0.6632, 0.4182, 0.9159, 0.625, 0.9159, 0.625, 0.9589, 0.4182, 0.9589, 0.625, 0.2911, 0.625, 0.25, 0.375, 0.25, 0.375, 0.375, 0.125, 0.5, 0.1661, 0.5, 0.1661, 0.5889, 0.125, 0.5889, 0.1661, 0.5, 0.2091, 0.5, 0.2091, 0.5889, 0.1661, 0.5889, 0.7111, 0.5, 0.7909, 0.5, 0.7909, 0.5889, 0.7111, 0.5889, 0.625, 0.3341, 0.625, 0.2911, 0.375, 0.375, 0.375, 0.5, 0.2889, 0.5, 0.375, 0.5, 0.375, 0.5889, 0.2889, 0.5889, 0.4182, 0.5, 0.625, 0.5, 0.625, 0.5889, 0.4182, 0.5889, 0.4182, 0.08675, 0.625, 0.08675, 0.625, 0.1611, 0.4182, 0.1611, 0.4182, 0.0, 0.625, 0.0, 0.625, 0.08675, 0.4182, 0.08675, 0.7909, 0.5889, 0.7909, 0.5, 0.375, 0.5, 0.375, 0.5278, 0.125, 0.5889, 0.1661, 0.5889, 0.1661, 0.6632, 0.125, 0.6632, 0.1661, 0.5889, 0.2091, 0.5889, 0.2091, 0.6632, 0.1661, 0.6632, 0.7111, 0.5889, 0.7909, 0.5889, 0.7909, 0.6632, 0.7111, 0.6632, 0.7909, 0.6632, 0.7909, 0.5889, 0.375, 0.5278, 0.375, 0.5438, 0.2889, 0.5889, 0.375, 0.5889, 0.375, 0.6632, 0.2889, 0.6632, 0.4182, 0.5889, 0.625, 0.5889, 0.625, 0.6632, 0.4182, 0.6632, 0.375, 0.08675, 0.4182, 0.08675, 0.4182, 0.1611, 0.375, 0.1611, 0.375, 0.5, 0.4182, 0.5, 0.4182, 0.5889, 0.375, 0.5889, 0.375, 0.9159, 0.4182, 0.9159, 0.4182, 0.9589, 0.375, 0.9589, 0.375, 0.25, 0.4182, 0.25, 0.4182, 0.2911, 0.375, 0.2911, 0.375, 0.2911, 0.4182, 0.2911, 0.4182, 0.3341, 0.375, 0.3341, 0.375, 0.8361, 0.4182, 0.8361, 0.4182, 0.9159, 0.375, 0.9159, 0.375, 0.9589, 0.4182, 0.9589, 0.4182, 1.0, 0.375, 1.0, 0.375, 0.6632, 0.4182, 0.6632, 0.4182, 0.75, 0.375, 0.75, 0.375, 0.4139, 0.4182, 0.4139, 0.4182, 0.5, 0.375, 0.5, 0.375, 0.1611, 0.4182, 0.1611, 0.4182, 0.25, 0.375, 0.25, 0.375, 0.3341, 0.4182, 0.3341, 0.4182, 0.4139, 0.375, 0.4139, 0.375, 0.75, 0.4182, 0.75, 0.4182, 0.8361, 0.375, 0.8361, 0.2091, 0.5889, 0.2889, 0.5889, 0.2889, 0.6632, 0.2091, 0.6632, 0.625, 0.5889, 0.7111, 0.5889, 0.7111, 0.6632, 0.625, 0.6632, 0.2091, 0.5, 0.2889, 0.5, 0.2889, 0.5889, 0.2091, 0.5889, 0.625, 0.5, 0.7111, 0.5, 0.7111, 0.5889, 0.625, 0.5889, 0.4182, 0.75, 0.625, 0.75, 0.625, 0.8361, 0.4182, 0.8361, 0.625, 0.6632, 0.7111, 0.6632, 0.7111, 0.75, 0.625, 0.75, 0.2091, 0.6632, 0.2889, 0.6632, 0.2889, 0.75, 0.2091, 0.75, 0.4182, 0.3341, 0.625, 0.3341, 0.625, 0.4139, 0.4182, 0.4139, 0.5625, 0.1875, 0.5938, 0.1875, 0.5938, 0.2188, 0.5625, 0.2188, 0.5938, 0.1875, 0.625, 0.1875, 0.625, 0.2188, 0.5938, 0.2188, 0.5938, 0.2188, 0.625, 0.2188, 0.625, 0.25, 0.5938, 0.25, 0.5625, 0.2188, 0.5938, 0.2188, 0.5938, 0.25, 0.5625, 0.25, 0.5625, 0.4375, 0.5938, 0.4375, 0.594, 0.4685, 0.5625, 0.4688, 0.5938, 0.4375, 0.625, 0.4375, 0.6263, 0.4674, 0.594, 0.4685, 0.594, 0.4685, 0.6263, 0.4674, 0.6354, 0.4896, 0.5946, 0.4991, 0.5625, 0.4688, 0.594, 0.4685, 0.5946, 0.4991, 0.5625, 0.5, 0.6875, 0.5625, 0.7188, 0.5625, 0.7188, 0.5938, 0.6875, 0.5938, 0.7188, 0.5625, 0.75, 0.5625, 0.75, 0.5938, 0.7188, 0.5938, 0.7188, 0.5938, 0.75, 0.5938, 0.75, 0.625, 0.7188, 0.625, 0.6875, 0.5938, 0.7188, 0.5938, 0.7188, 0.625, 0.6875, 0.625, 0.8125, 0.5625, 0.8438, 0.5625, 0.8438, 0.5938, 0.8125, 0.5938, 0.8438, 0.5625, 0.875, 0.5625, 0.875, 0.5938, 0.8438, 0.5938, 0.8438, 0.5938, 0.875, 0.5938, 0.875, 0.625, 0.8438, 0.625, 0.8125, 0.5938, 0.8438, 0.5938, 0.8438, 0.625, 0.8125, 0.625, 0.2188, 0.5625, 0.25, 0.5625, 0.25, 0.5938, 0.2188, 0.5938, 0.25, 0.5938, 0.25, 0.625, 0.2188, 0.625, 0.1563, 0.5625, 0.1875, 0.5625, 0.75, 0.5625, 0.875, 0.5625, 0.3125, 0.5625, 0.3438, 0.5625, 0.3438, 0.5938, 0.3125, 0.5938, 0.3438, 0.5625, 0.375, 0.5625, 0.375, 0.5938, 0.3438, 0.5938, 0.3438, 0.5938, 0.375, 0.5938, 0.375, 0.625, 0.3438, 0.625, 0.3125, 0.5938, 0.3438, 0.5938, 0.3438, 0.625, 0.3125, 0.625, 0.4375, 0.5625, 0.4688, 0.5625, 0.4688, 0.5938, 0.4375, 0.5938, 0.4688, 0.5625, 0.5, 0.5625, 0.5, 0.5938, 0.4688, 0.5938, 0.4688, 0.5938, 0.5, 0.5938, 0.5, 0.625, 0.4688, 0.625, 0.4375, 0.5938, 0.4688, 0.5938, 0.4688, 0.625, 0.4375, 0.625, 0.5625, 0.5625, 0.5938, 0.5625, 0.5938, 0.5938, 0.5625, 0.5938, 0.5938, 0.5625, 0.625, 0.5625, 0.625, 0.5938, 0.5938, 0.5938, 0.5938, 0.5938, 0.625, 0.5938, 0.625, 0.625, 0.5938, 0.625, 0.5625, 0.5938, 0.5938, 0.5938, 0.5938, 0.625, 0.5625, 0.625, 0.4375, 0.4375, 0.4688, 0.4375, 0.4688, 0.4688, 0.4375, 0.4688, 0.4688, 0.4375, 0.5, 0.4375, 0.5, 0.4688, 0.4688, 0.4688, 0.4688, 0.4688, 0.5, 0.4688, 0.5, 0.5, 0.4688, 0.5, 0.4375, 0.4688, 0.4688, 0.4688, 0.4688, 0.5, 0.4375, 0.5, 0.4375, 0.3125, 0.4688, 0.3125, 0.4688, 0.3438, 0.4375, 0.3438, 0.4688, 0.3125, 0.5, 0.3125, 0.5, 0.3438, 0.4688, 0.3438, 0.4688, 0.3438, 0.5, 0.3438, 0.5, 0.375, 0.4688, 0.375, 0.4375, 0.3438, 0.4688, 0.3438, 0.4688, 0.375, 0.4375, 0.375, 0.5625, 0.3125, 0.5938, 0.3125, 0.5938, 0.3438, 0.5625, 0.3438, 0.5938, 0.3125, 0.625, 0.3125, 0.625, 0.3438, 0.5938, 0.3438, 0.5938, 0.3438, 0.625, 0.3438, 0.625, 0.375, 0.5938, 0.375, 0.5625, 0.3438, 0.5938, 0.3438, 0.5938, 0.375, 0.5625, 0.375, 0.4375, 0.1875, 0.4688, 0.1875, 0.4688, 0.2188, 0.4375, 0.2188, 0.4688, 0.1875, 0.5, 0.1875, 0.5, 0.2188, 0.4688, 0.2188, 0.4688, 0.2188, 0.5, 0.2188, 0.5, 0.25, 0.4688, 0.25, 0.4375, 0.2188, 0.4688, 0.2188, 0.4688, 0.25, 0.4375, 0.25, 0.375, 0.1875, 0.4063, 0.1875, 0.4063, 0.2188, 0.375, 0.2188, 0.4063, 0.1875, 0.4375, 0.1875, 0.4375, 0.2188, 0.4063, 0.2188, 0.4063, 0.2188, 0.4375, 0.2188, 0.4375, 0.25, 0.4063, 0.25, 0.375, 0.2188, 0.4063, 0.2188, 0.4063, 0.25, 0.375, 0.25, 0.375, 0.125, 0.4063, 0.125, 0.4062, 0.1562, 0.375, 0.1563, 0.4063, 0.125, 0.4375, 0.125, 0.4375, 0.1563, 0.4062, 0.1562, 0.4062, 0.1562, 0.4375, 0.1563, 0.4375, 0.1875, 0.4063, 0.1875, 0.375, 0.1563, 0.4062, 0.1562, 0.4063, 0.1875, 0.375, 0.1875, 0.4375, 0.125, 0.4688, 0.125, 0.4688, 0.1563, 0.4375, 0.1563, 0.4688, 0.125, 0.5, 0.125, 0.5, 0.1563, 0.4688, 0.1563, 0.4688, 0.1563, 0.5, 0.1563, 0.5, 0.1875, 0.4688, 0.1875, 0.4375, 0.1563, 0.4688, 0.1563, 0.4688, 0.1875, 0.4375, 0.1875, 0.5, 0.3125, 0.5312, 0.3125, 0.5313, 0.3438, 0.5, 0.3438, 0.5312, 0.3125, 0.5625, 0.3125, 0.5625, 0.3438, 0.5313, 0.3438, 0.5313, 0.3438, 0.5625, 0.3438, 0.5625, 0.375, 0.5312, 0.375, 0.5, 0.3438, 0.5313, 0.3438, 0.5312, 0.375, 0.5, 0.375, 0.5, 0.25, 0.5312, 0.25, 0.5313, 0.2813, 0.5, 0.2813, 0.5312, 0.25, 0.5625, 0.25, 0.5625, 0.2813, 0.5313, 0.2813, 0.5313, 0.2813, 0.5625, 0.2813, 0.5625, 0.3125, 0.5312, 0.3125, 0.5, 0.2813, 0.5313, 0.2813, 0.5312, 0.3125, 0.5, 0.3125, 0.5625, 0.25, 0.5938, 0.25, 0.5938, 0.2813, 0.5625, 0.2813, 0.5938, 0.25, 0.625, 0.25, 0.625, 0.2813, 0.5938, 0.2813, 0.5938, 0.2813, 0.625, 0.2813, 0.625, 0.3125, 0.5938, 0.3125, 0.5625, 0.2813, 0.5938, 0.2813, 0.5938, 0.3125, 0.5625, 0.3125, 0.375, 0.3125, 0.4063, 0.3125, 0.4063, 0.3438, 0.375, 0.3438, 0.4063, 0.3125, 0.4375, 0.3125, 0.4375, 0.3438, 0.4063, 0.3438, 0.4063, 0.3438, 0.4375, 0.3438, 0.4375, 0.375, 0.4063, 0.375, 0.375, 0.3438, 0.4063, 0.3438, 0.4063, 0.375, 0.375, 0.375, 0.375, 0.25, 0.4063, 0.25, 0.4063, 0.2813, 0.375, 0.2813, 0.4063, 0.25, 0.4375, 0.25, 0.4375, 0.2813, 0.4063, 0.2813, 0.4063, 0.2813, 0.4375, 0.2813, 0.4375, 0.3125, 0.4063, 0.3125, 0.375, 0.2813, 0.4063, 0.2813, 0.4063, 0.3125, 0.375, 0.3125, 0.4375, 0.25, 0.4688, 0.25, 0.4688, 0.2813, 0.4375, 0.2813, 0.4688, 0.25, 0.5, 0.25, 0.5, 0.2813, 0.4688, 0.2813, 0.4688, 0.2813, 0.5, 0.2813, 0.5, 0.3125, 0.4688, 0.3125, 0.4375, 0.2813, 0.4688, 0.2813, 0.4688, 0.3125, 0.4375, 0.3125, 0.375, 0.4375, 0.4063, 0.4375, 0.406, 0.4685, 0.3737, 0.4674, 0.4063, 0.4375, 0.4375, 0.4375, 0.4375, 0.4688, 0.406, 0.4685, 0.406, 0.4685, 0.4375, 0.4688, 0.4375, 0.5, 0.4054, 0.4991, 0.3737, 0.4674, 0.406, 0.4685, 0.4054, 0.4991, 0.3646, 0.4896, 0.375, 0.375, 0.4063, 0.375, 0.4063, 0.4062, 0.375, 0.4063, 0.4063, 0.375, 0.4375, 0.375, 0.4375, 0.4063, 0.4063, 0.4062, 0.4063, 0.4062, 0.4375, 0.4063, 0.4375, 0.4375, 0.4063, 0.4375, 0.375, 0.4063, 0.4063, 0.4062, 0.4063, 0.4375, 0.375, 0.4375, 0.4375, 0.375, 0.4688, 0.375, 0.4688, 0.4063, 0.4375, 0.4063, 0.4688, 0.375, 0.5, 0.375, 0.5, 0.4063, 0.4688, 0.4063, 0.4688, 0.4063, 0.5, 0.4063, 0.5, 0.4375, 0.4688, 0.4375, 0.4375, 0.4063, 0.4688, 0.4063, 0.4688, 0.4375, 0.4375, 0.4375, 0.5, 0.5625, 0.5312, 0.5625, 0.5313, 0.5938, 0.5, 0.5938, 0.5312, 0.5625, 0.5625, 0.5625, 0.5625, 0.5938, 0.5313, 0.5938, 0.5313, 0.5938, 0.5625, 0.5938, 0.5625, 0.625, 0.5313, 0.625, 0.5, 0.5938, 0.5313, 0.5938, 0.5313, 0.625, 0.5, 0.625, 0.5, 0.5, 0.5312, 0.5, 0.5313, 0.5313, 0.5, 0.5313, 0.5312, 0.5, 0.5625, 0.5, 0.5625, 0.5313, 0.5313, 0.5313, 0.5313, 0.5313, 0.5625, 0.5313, 0.5625, 0.5625, 0.5312, 0.5625, 0.5, 0.5313, 0.5313, 0.5313, 0.5312, 0.5625, 0.5, 0.5625, 0.5625, 0.5, 0.5946, 0.4991, 0.594, 0.531, 0.5625, 0.5313, 0.5946, 0.4991, 0.6354, 0.4896, 0.6259, 0.5304, 0.594, 0.531, 0.594, 0.531, 0.6259, 0.5304, 0.625, 0.5625, 0.5938, 0.5625, 0.5625, 0.5313, 0.594, 0.531, 0.5938, 0.5625, 0.5625, 0.5625, 0.375, 0.5625, 0.4063, 0.5625, 0.4063, 0.5938, 0.375, 0.5938, 0.4063, 0.5625, 0.4375, 0.5625, 0.4375, 0.5938, 0.4063, 0.5938, 0.4063, 0.5938, 0.4375, 0.5938, 0.4375, 0.625, 0.4063, 0.625, 0.375, 0.5938, 0.4063, 0.5938, 0.4063, 0.625, 0.375, 0.625, 0.3646, 0.4896, 0.4054, 0.4991, 0.406, 0.531, 0.3741, 0.5304, 0.4054, 0.4991, 0.4375, 0.5, 0.4375, 0.5313, 0.406, 0.531, 0.406, 0.531, 0.4375, 0.5313, 0.4375, 0.5625, 0.4063, 0.5625, 0.3741, 0.5304, 0.406, 0.531, 0.4063, 0.5625, 0.375, 0.5625, 0.4375, 0.5, 0.4688, 0.5, 0.4688, 0.5313, 0.4375, 0.5313, 0.4688, 0.5, 0.5, 0.5, 0.5, 0.5313, 0.4688, 0.5313, 0.4688, 0.5313, 0.5, 0.5313, 0.5, 0.5625, 0.4688, 0.5625, 0.4375, 0.5313, 0.4688, 0.5313, 0.4688, 0.5625, 0.4375, 0.5625, 0.25, 0.5625, 0.2813, 0.5625, 0.2812, 0.5938, 0.25, 0.5938, 0.2813, 0.5625, 0.3125, 0.5625, 0.3125, 0.5938, 0.2812, 0.5938, 0.2812, 0.5938, 0.3125, 0.5938, 0.3125, 0.625, 0.2813, 0.625, 0.25, 0.5938, 0.2812, 0.5938, 0.2813, 0.625, 0.25, 0.625, 0.25, 0.5, 0.2813, 0.5, 0.2812, 0.5313, 0.25, 0.5313, 0.2813, 0.5, 0.3125, 0.5, 0.3125, 0.5313, 0.2812, 0.5313, 0.2812, 0.5313, 0.3125, 0.5313, 0.3125, 0.5625, 0.2813, 0.5625, 0.25, 0.5313, 0.2812, 0.5313, 0.2813, 0.5625, 0.25, 0.5625, 0.3125, 0.5, 0.3424, 0.4987, 0.3435, 0.531, 0.3125, 0.5313, 0.3424, 0.4987, 0.3646, 0.4896, 0.3741, 0.5304, 0.3435, 0.531, 0.3435, 0.531, 0.3741, 0.5304, 0.375, 0.5625, 0.3438, 0.5625, 0.3125, 0.5313, 0.3435, 0.531, 0.3438, 0.5625, 0.3125, 0.5625, 0.125, 0.5625, 0.1562, 0.5938, 0.125, 0.5938, 0.1563, 0.625, 0.1562, 0.5938, 0.625, 0.1875, 0.625, 0.125, 0.125, 0.5938, 0.1562, 0.5938, 0.1563, 0.625, 0.125, 0.625, 0.125, 0.5, 0.1563, 0.5, 0.1563, 0.5313, 0.125, 0.5313, 0.1563, 0.5, 0.1875, 0.5, 0.1875, 0.5313, 0.1563, 0.5313, 0.1563, 0.5313, 0.1875, 0.5313, 0.1875, 0.5625, 0.1563, 0.5625, 0.125, 0.5313, 0.1563, 0.5313, 0.1563, 0.5625, 0.125, 0.5625, 0.1875, 0.5, 0.2188, 0.5, 0.2188, 0.5313, 0.1875, 0.5313, 0.2188, 0.5, 0.25, 0.5, 0.25, 0.5313, 0.2188, 0.5313, 0.2188, 0.5313, 0.25, 0.5313, 0.25, 0.5625, 0.2188, 0.5625, 0.1875, 0.5313, 0.2188, 0.5313, 0.2188, 0.5625, 0.1875, 0.5625, 0.75, 0.5625, 0.7813, 0.5625, 0.7813, 0.5938, 0.75, 0.5938, 0.7813, 0.5625, 0.8125, 0.5625, 0.8125, 0.5938, 0.7813, 0.5938, 0.7813, 0.5938, 0.8125, 0.5938, 0.8125, 0.625, 0.7813, 0.625, 0.75, 0.5938, 0.7813, 0.5938, 0.7813, 0.625, 0.75, 0.625, 0.75, 0.5, 0.7813, 0.5, 0.7813, 0.5313, 0.75, 0.5313, 0.7813, 0.5, 0.8125, 0.5, 0.8125, 0.5313, 0.7813, 0.5313, 0.7813, 0.5313, 0.8125, 0.5313, 0.8125, 0.5625, 0.7813, 0.5625, 0.75, 0.5313, 0.7813, 0.5313, 0.7813, 0.5625, 0.75, 0.5625, 0.8125, 0.5, 0.8438, 0.5, 0.8438, 0.5313, 0.8125, 0.5313, 0.8438, 0.5, 0.875, 0.5, 0.875, 0.5313, 0.8438, 0.5313, 0.8438, 0.5313, 0.875, 0.5313, 0.875, 0.5625, 0.8438, 0.5625, 0.8125, 0.5313, 0.8438, 0.5313, 0.8438, 0.5625, 0.8125, 0.5625, 0.625, 0.5625, 0.6563, 0.5625, 0.6563, 0.5938, 0.625, 0.5938, 0.6563, 0.5625, 0.6875, 0.5625, 0.6875, 0.5938, 0.6563, 0.5938, 0.6563, 0.5938, 0.6875, 0.5938, 0.6875, 0.625, 0.6563, 0.625, 0.625, 0.5938, 0.6563, 0.5938, 0.6563, 0.625, 0.625, 0.625, 0.6354, 0.4896, 0.6576, 0.4987, 0.6565, 0.531, 0.6259, 0.5304, 0.6576, 0.4987, 0.6875, 0.5, 0.6875, 0.5313, 0.6565, 0.531, 0.6565, 0.531, 0.6875, 0.5313, 0.6875, 0.5625, 0.6562, 0.5625, 0.6259, 0.5304, 0.6565, 0.531, 0.6562, 0.5625, 0.625, 0.5625, 0.6875, 0.5, 0.7188, 0.5, 0.7188, 0.5313, 0.6875, 0.5313, 0.7188, 0.5, 0.75, 0.5, 0.75, 0.5313, 0.7188, 0.5313, 0.7188, 0.5313, 0.75, 0.5313, 0.75, 0.5625, 0.7188, 0.5625, 0.6875, 0.5313, 0.7188, 0.5313, 0.7188, 0.5625, 0.6875, 0.5625, 0.5, 0.4375, 0.5312, 0.4375, 0.5313, 0.4688, 0.5, 0.4688, 0.5312, 0.4375, 0.5625, 0.4375, 0.5625, 0.4688, 0.5313, 0.4688, 0.5313, 0.4688, 0.5625, 0.4688, 0.5625, 0.5, 0.5312, 0.5, 0.5, 0.4688, 0.5313, 0.4688, 0.5312, 0.5, 0.5, 0.5, 0.5, 0.375, 0.5312, 0.375, 0.5313, 0.4063, 0.5, 0.4063, 0.5312, 0.375, 0.5625, 0.375, 0.5625, 0.4063, 0.5313, 0.4063, 0.5313, 0.4063, 0.5625, 0.4063, 0.5625, 0.4375, 0.5312, 0.4375, 0.5, 0.4063, 0.5313, 0.4063, 0.5312, 0.4375, 0.5, 0.4375, 0.5625, 0.375, 0.5938, 0.375, 0.5938, 0.4063, 0.5625, 0.4063, 0.5938, 0.375, 0.625, 0.375, 0.625, 0.4063, 0.5938, 0.4063, 0.5938, 0.4063, 0.625, 0.4063, 0.625, 0.4375, 0.5938, 0.4375, 0.5625, 0.4063, 0.5938, 0.4063, 0.5938, 0.4375, 0.5625, 0.4375, 0.5, 0.1875, 0.5312, 0.1875, 0.5313, 0.2188, 0.5, 0.2188, 0.5312, 0.1875, 0.5625, 0.1875, 0.5625, 0.2188, 0.5313, 0.2188, 0.5313, 0.2188, 0.5625, 0.2188, 0.5625, 0.25, 0.5312, 0.25, 0.5, 0.2188, 0.5313, 0.2188, 0.5312, 0.25, 0.5, 0.25, 0.5, 0.125, 0.5313, 0.125, 0.5312, 0.1563, 0.5, 0.1563, 0.5313, 0.125, 0.5625, 0.125, 0.5625, 0.1563, 0.5312, 0.1563, 0.5312, 0.1563, 0.5625, 0.1563, 0.5625, 0.1875, 0.5312, 0.1875, 0.5, 0.1563, 0.5312, 0.1563, 0.5312, 0.1875, 0.5, 0.1875, 0.5625, 0.125, 0.5938, 0.125, 0.5938, 0.1563, 0.5625, 0.1563, 0.5938, 0.125, 0.625, 0.125, 0.625, 0.1563, 0.5938, 0.1563, 0.5938, 0.1563, 0.625, 0.1563, 0.625, 0.1875, 0.5938, 0.1875, 0.5625, 0.1563, 0.5938, 0.1563, 0.5938, 0.1875, 0.5625, 0.1875, 0.625, 0.5625, 0.75, 0.5625, 0.75, 0.5625, 0.625, 0.5625, 0.75, 0.5625, 0.875, 0.5625, 0.875, 0.5625, 0.75, 0.5625, 0.625, 0.625, 0.625, 0.5625, 0.625, 0.5625, 0.625, 0.625, 0.625, 0.1875, 0.625, 0.125, 0.625, 0.125, 0.625, 0.1875])
me_cube.materials.append(mat_material)
me_cube.use_remesh_preserve_volume = False
me_cube.use_remesh_preserve_attributes = False
me_cube.use_mirror_vertex_groups = False
me_cube.update()
arm_armature_001 = bpy.data.armatures.new('Armature.001')  # bones are not reproduced

# ---- objects
ob_hero_mesh = bpy.data.objects.new('Hero_mesh', me_cube)
ob_hero = bpy.data.objects.new('Hero', arm_armature_001)

# ---- transforms, parenting, visibility, modifiers, constraints
ob_hero_mesh.parent = ob_hero
ob_hero_mesh.matrix_parent_inverse = Matrix(((1.0, -0.0, 0.0, -0.0), (-0.0, 1.0, -0.0, 0.0), (0.0, -0.0, 1.0, -0.9429), (-0.0, 0.0, -0.0, 1.0)))
ob_hero_mesh.location = (0.0, 0.0, 0.0)
ob_hero_mesh.lock_rotations_4d = False
ob_hero_mesh.empty_display_type = 'ARROWS'
ob_hero_mesh.lineart.crease_threshold = 0.0
_vg = ob_hero_mesh.vertex_groups.new(name='Hips')
for _i, _w in zip([1, 4, 7, 10, 13, 15, 16, 21, 24, 25, 38, 40, 42, 44, 47, 69, 75, 81, 82, 96, 101, 108, 113, 122, 123, 127, 131], [0.05055, 0.02822, 0.6431, 0.06389, 0.01994, 0.005227, 0.818, 0.6303, 0.6006, 0.00811, 0.001512, 0.1529, 0.06086, 0.7652, 0.6947, 0.2081, 0.1304, 0.0865, 0.1683, 0.267, 0.3192, 0.5098, 0.1518, 0.132, 0.04521, 0.1086, 0.02609]): _vg.add([_i], _w, 'REPLACE')
_vg = ob_hero_mesh.vertex_groups.new(name='Spine')
for _i, _w in zip([1, 3, 4, 8, 9, 10, 12, 13, 14, 15, 16, 17, 18, 19, 22, 24, 25, 26, 27, 28, 29, 42, 43, 45, 46, 70, 71, 73, 75, 76, 77, 82, 83, 94, 96, 97, 98, 109, 110, 111, 114, 120, 123, 124, 133, 150, 152, 154, 157], [0.02847, 0.02951, 0.02642, 0.005984, 0.3207, 0.7541, 0.1793, 0.7614, 0.1406, 0.858, 0.08326, 0.03421, 0.1381, 0.8717, 0.02618, 0.2586, 0.826, 0.1648, 0.8384, 0.1143, 0.02125, 0.1309, 0.1357, 0.1107, 0.1176, 0.8009, 0.1369, 0.0166, 0.7077, 0.4948, 0.09838, 0.05457, 0.1109, 0.0278, 0.5917, 0.7095, 0.1487, 0.8148, 0.1132, 0.00123, 0.1116, 0.02176, 0.758, 0.2366, 0.1199, 0.04905, 0.05364, 0.00897, 0.04999]): _vg.add([_i], _w, 'REPLACE')
_vg = ob_hero_mesh.vertex_groups.new(name='Chest')
for _i, _w in zip([5, 6, 8, 9, 10, 11, 12, 13, 14, 15, 17, 18, 19, 20, 23, 25, 26, 27, 28, 29, 30, 32, 33, 70, 71, 72, 74, 75, 76, 77, 95, 97, 98, 107, 109, 110, 111, 123, 124, 126, 128, 148, 150, 151, 152, 153, 154, 155, 156, 157, 163, 380, 405, 407, 434, 539, 540, 541, 542, 543], [0.5281, 0.09888, 0.06094, 0.4261, 0.05674, 0.09001, 0.5442, 0.05273, 0.728, 0.07443, 0.7061, 0.7626, 0.06239, 0.08073, 0.1282, 0.09043, 0.6689, 0.05586, 0.7698, 0.5397, 0.09841, 0.0596, 0.0414, 0.05939, 0.6677, 0.1779, 0.005955, 0.01191, 0.3082, 0.2458, 0.05291, 0.1791, 0.5257, 0.01514, 0.05527, 0.7226, 0.2901, 0.0551, 0.491, 0.01723, 0.0116, 0.04118, 0.7096, 0.567, 0.5699, 0.2261, 0.1391, 0.06377, 0.1184, 0.335, 0.01435, 0.05338, 0.0115, 0.01413, 0.0638, 0.05921, 0.2467, 0.106, 0.2256, 0.05995]): _vg.add([_i], _w, 'REPLACE')
_vg = ob_hero_mesh.vertex_groups.new(name='Neck')
for _i, _w in zip([5, 6, 17, 20, 23, 30, 31, 32, 33, 95, 107, 126, 128, 147, 150, 151, 152, 153, 334, 336, 339, 344, 345, 347, 348, 349, 351, 356, 360, 363, 365, 366, 368, 369, 370, 375, 377, 380, 385, 386, 388, 391, 392, 394, 395, 396, 398, 405, 406, 407, 409, 413, 416, 420, 423, 424, 426, 433, 434, 435, 437, 444, 446, 447, 448, 449, 454, 455, 456, 458, 459, 460, 466, 467, 468, 470, 471, 472, 473, 474, 475, 476, 497, 504, 505, 506, 510, 511, 513, 514, 519, 520, 522, 523, 524, 525, 526, 539, 540, 541, 542, 543], [0.2169, 0.7809, 0.03363, 0.09063, 0.1393, 0.6057, 0.6694, 0.6754, 0.6526, 0.01729, 0.003622, 0.1324, 0.6579, 0.008696, 0.05128, 0.1442, 0.004966, 0.03292, 0.07344, 0.09801, 0.1199, 0.01923, 0.119, 0.01913, 0.1451, 0.09966, 0.1146, 0.238, 0.02352, 0.02732, 0.02485, 0.02336, 0.0275, 0.24, 0.2345, 0.1921, 0.1566, 0.4544, 0.2719, 0.04402, 0.06434, 0.0537, 0.09439, 0.06284, 0.1202, 0.1322, 0.1167, 0.3288, 0.3385, 0.3319, 0.09284, 0.06895, 0.1108, 0.1251, 0.1519, 0.07927, 0.1086, 0.1688, 0.5246, 0.2271, 0.002065, 0.02404, 0.01969, 0.04728, 0.06093, 0.0001692, 0.02487, 0.02164, 0.06847, 0.02083, 0.0238, 0.06642, 0.03688, 0.02108, 0.07856, 0.27, 0.1712, 0.2328, 0.2203, 0.166, 0.226, 0.2918, 0.231, 0.05296, 0.07993, 0.009991, 0.07101, 0.05951, 0.06363, 0.06785, 0.08737, 0.06884, 0.283, 0.1662, 0.1618, 0.1254, 0.1877, 0.7265, 0.4043, 0.5866, 0.5299, 0.5903]): _vg.add([_i], _w, 'REPLACE')
_vg = ob_hero_mesh.vertex_groups.new(name='Head')
for _i, _w in zip([5, 6, 30, 31, 32, 33, 128, 334, 335, 336, 337, 338, 339, 340, 341, 342, 343, 344, 345, 346, 347, 348, 349, 350, 351, 352, 353, 354, 355, 356, 357, 358, 359, 360, 361, 362, 363, 364, 365, 366, 367, 368, 369, 370, 371, 372, 373, 374, 375, 376, 377, 378, 379, 380, 381, 382, 383, 384, 385, 386, 387, 388, 389, 390, 391, 392, 393, 394, 395, 396, 397, 398, 399, 400, 401, 402, 403, 404, 405, 406, 407, 408, 409, 410, 411, 412, 413, 414, 415, 416, 417, 418, 419, 420, 421, 422, 423, 424, 425, 426, 427, 428, 429, 430, 431, 432, 433, 434, 435, 436, 437, 438, 439, 440, 441, 442, 443, 444, 445, 446, 447, 448, 449, 450, 451, 452, 453, 454, 455, 456, 457, 458, 459, 460, 461, 462, 463, 464, 465, 466, 467, 468, 469, 470, 471, 472, 473, 474, 475, 476, 477, 478, 479, 480, 481, 482, 483, 484, 485, 486, 487, 488, 489, 490, 491, 492, 493, 494, 495, 496, 497, 498, 499, 500, 501, 502, 503, 504, 505, 506, 507, 508, 509, 510, 511, 512, 513, 514, 515, 516, 517, 518, 519, 520, 521, 522, 523, 524, 525, 526, 527, 528, 529, 530, 531, 532, 533, 534, 535, 536, 537, 538, 539, 540, 541, 542, 543], [0.03282, 0.03932, 0.2292, 0.2824, 0.1824, 0.2171, 0.2206, 0.9153, 0.9958, 0.8905, 0.9974, 0.9848, 0.8602, 0.9979, 0.9868, 0.9867, 0.996, 0.9603, 0.8608, 0.9979, 0.9614, 0.8413, 0.8855, 0.9929, 0.8683, 0.9968, 0.9944, 0.9979, 0.9992, 0.7213, 0.9856, 0.9861, 0.9854, 0.9576, 0.9952, 0.9819, 0.956, 0.994, 0.9568, 0.9583, 0.9936, 0.9571, 0.7334, 0.7247, 0.9978, 0.9992, 0.9949, 0.9924, 0.79, 0.9956, 0.8284, 0.9982, 0.9997, 0.4535, 0.9818, 0.9755, 0.9996, 0.998, 0.6932, 0.9483, 0.992, 0.9286, 0.9899, 0.996, 0.9382, 0.8903, 0.9977, 0.9298, 0.867, 0.8497, 0.9899, 0.8647, 0.9975, 0.9916, 0.9982, 0.9996, 0.9991, 0.9991, 0.6096, 0.6342, 0.611, 0.9838, 0.8981, 0.9875, 0.9864, 0.9863, 0.9201, 0.9922, 0.9838, 0.8779, 0.9843, 0.9959, 0.9755, 0.8535, 0.998, 0.9781, 0.8338, 0.9087, 0.9949, 0.8774, 0.9962, 0.9964, 0.9977, 0.9986, 0.9997, 0.997, 0.8023, 0.3666, 0.7509, 0.9866, 0.9713, 0.996, 0.9864, 0.9851, 0.9767, 0.9969, 0.9791, 0.9587, 0.9934, 0.9602, 0.9452, 0.9304, 0.9716, 0.9948, 0.9933, 0.9909, 0.9958, 0.9567, 0.9588, 0.9204, 0.9755, 0.9601, 0.9577, 0.924, 0.9764, 0.9928, 0.9941, 0.9903, 0.9963, 0.9521, 0.9605, 0.9135, 0.9767, 0.6998, 0.805, 0.7323, 0.7599, 0.8054, 0.7372, 0.6559, 0.998, 0.9973, 0.9987, 0.997, 0.9995, 0.9987, 0.9988, 0.9993, 0.9947, 0.9951, 0.9917, 0.9968, 0.9928, 0.9914, 0.9883, 0.9946, 0.9948, 0.9966, 0.9996, 0.9971, 0.7484, 0.9739, 0.9962, 0.9773, 0.9762, 0.9965, 0.9744, 0.9392, 0.9097, 0.9663, 0.9918, 0.9903, 0.9952, 0.9173, 0.9312, 0.9756, 0.9281, 0.9218, 0.9764, 0.9889, 0.9912, 0.9963, 0.9041, 0.9237, 0.9781, 0.6722, 0.8073, 0.8199, 0.854, 0.7794, 0.9991, 0.9982, 0.9968, 0.9991, 0.9984, 0.9987, 0.9916, 0.9919, 0.9969, 0.9893, 0.9865, 0.9942, 0.1595, 0.0391, 0.07744, 0.1166, 0.07115]): _vg.add([_i], _w, 'REPLACE')
_vg = ob_hero_mesh.vertex_groups.new(name='Shoulder.L')
for _i, _w in zip([0, 2, 5, 6, 8, 11, 12, 14, 17, 18, 20, 23, 26, 28, 29, 30, 31, 32, 33, 68, 71, 72, 74, 76, 77, 95, 98, 107, 110, 111, 121, 126, 128, 145, 147, 148, 149, 150, 151, 152, 153, 154, 155, 156, 157, 158, 159, 160, 161, 162, 163, 164, 165, 175, 185, 186, 187, 188, 190, 192, 197, 356, 369, 370, 380, 385, 405, 406, 407, 420, 433, 434, 470, 471, 472, 474, 476, 522, 523, 526, 539, 540, 541, 542, 543], [0.5007, 0.4887, 0.1765, 0.0, 0.002737, 0.09023, 0.0, 0.05154, 0.1304, 0.03107, 0.7969, 0.6784, 0.04847, 0.0439, 0.0, 0.0, 0.0, 0.0, 0.0, 0.811, 0.0, 0.0, 0.7457, 0.0, 0.0, 0.7893, 0.0, 0.8759, 0.0, 0.0, 0.5141, 0.7739, 0.0, 0.8102, 0.8994, 0.1807, 0.2341, 0.1167, 0.0, 0.0, 0.6132, 0.2147, 0.6121, 0.6536, 0.0, 0.1269, 0.134, 0.04319, 0.0, 0.06646, 0.02454, 0.0, 0.1336, 0.0, 0.02355, 0.0, 0.0, 0.01741, 0.01603, 0.0, 0.0, 0.0, 0.0, 0.0, 0.0, 0.0, 0.0, 0.0, 0.0, 0.0, 0.0, 0.0, 0.0, 0.0, 0.0, 0.0, 0.0, 0.0, 0.0, 0.0, 0.0, 0.0, 0.0, 0.0, 0.0]): _vg.add([_i], _w, 'REPLACE')
_vg = ob_hero_mesh.vertex_groups.new(name='Upperarm.L')
for _i, _w in zip([0, 2, 5, 8, 9, 11, 12, 14, 17, 18, 23, 26, 28, 29, 68, 71, 72, 74, 76, 77, 95, 97, 98, 107, 110, 111, 121, 124, 125, 145, 147, 148, 149, 150, 151, 152, 153, 154, 155, 156, 157, 158, 159, 160, 161, 162, 163, 164, 165, 166, 167, 168, 169, 170, 171, 172, 173, 175, 178, 184, 185, 186, 187, 188, 189, 190, 191, 192, 193, 194, 195, 196, 197, 198, 199, 200, 201, 202, 203, 204, 205, 206, 208, 209, 210, 214, 216, 217, 218, 222, 541, 542], [1.0, 0.5153, 0.0, 0.8106, 0.0, 0.7117, 0.0, 0.05518, 0.06835, 0.02477, 0.0, 0.0, 0.05113, 0.0, 0.163, 0.0, 0.0, 0.9754, 0.0, 0.0, 0.2829, 0.05608, 0.0, 0.06044, 0.0, 0.0, 1.0, 0.0, 0.9967, 0.4269, 0.07155, 0.9386, 0.426, 0.06115, 0.0345, 0.0, 0.09149, 0.0, 0.0, 0.0, 0.0, 1.0, 1.0, 0.99, 0.954, 0.9193, 0.9224, 0.9976, 0.8792, 0.9364, 0.9586, 0.9611, 0.9405, 0.9362, 0.9296, 0.9144, 0.9338, 0.9978, 2.249e-05, 0.9919, 0.9578, 0.9825, 0.9941, 0.9604, 0.9774, 0.9618, 0.9902, 0.9917, 0.9865, 0.9862, 0.9894, 0.9863, 0.9931, 0.9874, 0.0883, 0.05585, 0.04028, 0.02543, 0.02515, 0.06523, 0.0753, 0.1025, 0.01781, 0.0496, 0.3461, 0.2147, 0.1633, 0.5993, 0.9961, 0.9454, 0.0, 0.0]): _vg.add([_i], _w, 'REPLACE')
_vg = ob_hero_mesh.vertex_groups.new(name='Underarm.L')
for _i, _w in zip([166, 167, 168, 169, 170, 171, 172, 173, 174, 176, 177, 178, 179, 180, 181, 182, 199, 200, 201, 202, 203, 204, 205, 206, 207, 208, 209, 210, 211, 212, 213, 214, 215, 216, 217, 218, 219, 220, 221, 222, 224, 228, 230, 246, 249, 250], [0.06309, 0.03167, 0.02758, 0.05948, 0.06358, 0.07028, 0.08549, 0.06579, 0.02481, 0.1013, 0.4331, 0.1717, 0.0942, 0.6403, 0.4622, 0.04418, 0.9115, 0.9438, 0.9542, 0.9617, 0.9619, 0.9344, 0.9245, 0.8971, 0.9884, 0.9877, 0.9883, 0.989, 0.9866, 0.9872, 0.9886, 0.9834, 0.9661, 0.9486, 0.9681, 0.9739, 0.9853, 0.9568, 0.979, 0.9714, 0.03421, 0.01751, 0.07115, 0.004377, 0.06201, 0.1575]): _vg.add([_i], _w, 'REPLACE')
_vg = ob_hero_mesh.vertex_groups.new(name='Hand.L')
for _i, _w in zip([174, 176, 177, 178, 179, 180, 181, 182, 215, 216, 217, 220, 222, 224, 226, 228, 230, 231, 232, 233, 234, 239, 240, 241, 242, 245, 246, 249, 250, 251, 252, 253, 254, 259, 260, 261, 262], [0.9576, 0.894, 0.5563, 0.7676, 0.9004, 0.3375, 0.5023, 0.9484, 0.0157, 0.05048, 0.01143, 0.03447, 0.0007907, 0.9098, 0.9475, 0.168, 0.8197, 0.08201, 0.08004, 0.1121, 0.05875, 0.8347, 0.7949, 0.7022, 0.1887, 0.951, 0.9426, 0.24, 0.6833, 0.0228, 0.05731, 0.05697, 0.06589, 0.6425, 0.86, 0.5507, 0.846]): _vg.add([_i], _w, 'REPLACE')
_vg = ob_hero_mesh.vertex_groups.new(name='Finger.L')
for _i, _w in zip([223, 225, 231, 232, 233, 234, 235, 236, 237, 238, 239, 240, 241, 242, 245, 251, 252, 253, 254, 255, 256, 257, 258, 259, 260, 261, 262], [0.02082, 0.0386, 0.8247, 0.8374, 0.7232, 0.7062, 0.3488, 0.1248, 0.09342, 0.2713, 0.1412, 0.1878, 0.1108, 0.07972, 0.01597, 0.9065, 0.8799, 0.8755, 0.8767, 0.09693, 0.02225, 0.01094, 0.08878, 0.08344, 0.08354, 0.4426, 0.1297]): _vg.add([_i], _w, 'REPLACE')
_vg = ob_hero_mesh.vertex_groups.new(name='Fingertip.L')
for _i, _w in zip([223, 225, 227, 229, 231, 232, 233, 234, 235, 236, 237, 238, 243, 244, 247, 248, 251, 252, 253, 254, 255, 256, 257, 258], [0.9626, 0.9535, 0.9844, 0.9727, 0.09075, 0.08057, 0.09129, 0.1288, 0.638, 0.8485, 0.8903, 0.7168, 0.9981, 0.9966, 0.9955, 0.9984, 0.02601, 0.05791, 0.06615, 0.05104, 0.8979, 0.9603, 0.9669, 0.9062]): _vg.add([_i], _w, 'REPLACE')
_vg = ob_hero_mesh.vertex_groups.new(name=' Thumb.L')
for _i, _w in zip([178, 181, 224, 228, 230, 233, 234, 241, 242, 249, 250, 259, 260, 267, 270, 271, 272, 273, 274], [0.05953, 0.01843, 0.00976, 0.792, 0.09069, 0.06045, 0.0889, 0.1365, 0.6017, 0.6733, 0.1485, 0.1707, 0.01146, 0.02609, 0.06479, 0.4691, 0.02383, 0.08305, 0.4602]): _vg.add([_i], _w, 'REPLACE')
_vg = ob_hero_mesh.vertex_groups.new(name='Thumbtip.L')
for _i, _w in zip([242, 259, 263, 264, 265, 266, 267, 268, 269, 270, 271, 272, 273, 274], [0.1116, 0.093, 0.9991, 0.9966, 0.9988, 0.9983, 0.9585, 0.986, 0.9904, 0.9331, 0.513, 0.9374, 0.9004, 0.5317]): _vg.add([_i], _w, 'REPLACE')
_vg = ob_hero_mesh.vertex_groups.new(name='Shoulder.R')
_vg = ob_hero_mesh.vertex_groups.new(name='Upperarm.R')
_vg = ob_hero_mesh.vertex_groups.new(name='Underarm.R')
_vg = ob_hero_mesh.vertex_groups.new(name='Hand.R')
_vg = ob_hero_mesh.vertex_groups.new(name='Finger.R')
_vg = ob_hero_mesh.vertex_groups.new(name='Fingertip.R')
_vg = ob_hero_mesh.vertex_groups.new(name=' Thumb.R')
_vg = ob_hero_mesh.vertex_groups.new(name='Thumbtip.R')
_vg = ob_hero_mesh.vertex_groups.new(name='Thigs.L')
for _i, _w in zip([1, 3, 4, 7, 10, 13, 16, 19, 21, 22, 24, 27, 38, 39, 40, 41, 42, 43, 44, 45, 46, 47, 48, 49, 50, 51, 52, 53, 54, 55, 56, 57, 58, 59, 64, 65, 66, 67, 69, 70, 73, 75, 80, 81, 82, 83, 84, 85, 86, 87, 88, 89, 90, 92, 93, 94, 96, 100, 101, 102, 103, 104, 105, 106, 108, 109, 113, 114, 115, 116, 117, 119, 120, 122, 123, 127, 131, 132, 133, 134, 135, 136, 137, 138, 139, 142, 143], [0.9076, 0.9473, 0.9196, 0.0, 0.0, 0.0, 0.09822, 0.02916, 0.0, 0.9343, 0.0, 0.0, 0.9654, 0.9855, 0.8468, 0.9753, 0.7796, 0.2611, 0.0, 0.8676, 0.8417, 0.0, 0.9991, 0.9992, 0.9993, 0.9991, 0.9764, 0.988, 0.9832, 0.9819, 0.9978, 0.9943, 0.9791, 0.995, 0.9933, 0.9941, 0.9972, 0.9958, 0.7775, 0.0, 0.9586, 0.0, 0.9892, 0.911, 0.7747, 0.7794, 0.9992, 0.999, 1.0, 0.985, 0.9889, 0.9984, 0.003766, 0.996, 0.9932, 0.9488, 0.0, 0.983, 0.6604, 0.9992, 1.0, 0.9973, 0.01458, 0.9935, 0.4417, 0.0, 0.8477, 0.6015, 0.999, 0.9877, 0.9839, 0.9966, 0.9456, 0.859, 0.0, 0.8833, 0.9606, 0.9837, 0.48, 0.9993, 0.9991, 0.987, 0.9749, 0.9974, 0.9933, 0.9936, 0.9971]): _vg.add([_i], _w, 'REPLACE')
_vg = ob_hero_mesh.vertex_groups.new(name='LowerLeg.L')
for _i, _w in zip([34, 35, 36, 37, 52, 53, 55, 60, 61, 62, 63, 65, 79, 86, 87, 90, 91, 99, 103, 105, 116, 118, 129, 130, 136, 137, 140, 141, 144, 146, 183, 275, 276, 277, 287, 288, 290, 291, 298, 304, 311, 312], [0.004612, 0.08789, 0.005117, 0.1434, 0.8328, 1.0, 0.002784, 0.9724, 0.9895, 0.9827, 0.9686, 0.008659, 0.3813, 0.01057, 0.8188, 0.968, 0.9866, 0.3808, 0.007621, 0.9675, 0.7948, 0.9874, 0.04394, 0.06315, 0.07043, 0.1276, 0.9887, 0.9698, 0.04726, 0.04393, 0.03189, 0.09466, 0.03265, 0.1135, 0.01125, 0.005809, 0.03959, 0.1035, 0.03977, 0.1132, 0.0487, 0.04992]): _vg.add([_i], _w, 'REPLACE')
_vg = ob_hero_mesh.vertex_groups.new(name='Foot.L')
for _i, _w in zip([34, 35, 36, 37, 78, 79, 99, 112, 129, 130, 144, 146, 183, 275, 276, 277, 279, 280, 281, 282, 283, 284, 285, 286, 287, 288, 289, 290, 291, 294, 295, 296, 298, 300, 301, 302, 303, 304, 306, 307, 308, 309, 311, 312, 314, 315, 316, 317, 318, 319, 320, 321, 322, 323], [0.9723, 0.9118, 0.9719, 0.856, 0.9999, 0.6183, 0.6187, 0.9951, 0.9527, 0.9362, 0.9315, 0.9309, 0.9346, 0.8978, 0.9364, 0.8799, 0.08107, 0.0748, 0.1267, 0.915, 0.9876, 0.8772, 0.9793, 0.9465, 0.9615, 0.9669, 0.9378, 0.9351, 0.8881, 0.9991, 0.8812, 0.9416, 0.9345, 0.9941, 0.8706, 0.9394, 0.06949, 0.8779, 0.8733, 0.9174, 0.9487, 0.9377, 0.9317, 0.9306, 0.8648, 0.1784, 0.4357, 0.7213, 0.9618, 0.04448, 0.9244, 0.05256, 0.2484, 0.5135]): _vg.add([_i], _w, 'REPLACE')
_vg = ob_hero_mesh.vertex_groups.new(name='Toes.L')
for _i, _w in zip([278, 279, 280, 281, 282, 284, 286, 289, 292, 293, 295, 296, 297, 299, 301, 302, 303, 305, 306, 307, 308, 309, 310, 313, 314, 315, 316, 317, 318, 319, 320, 321, 322, 323, 324, 325, 326, 327, 328, 329, 330, 331, 332, 333], [0.9927, 0.9189, 0.9252, 0.8733, 0.0811, 0.1181, 0.0212, 0.03632, 0.9972, 0.9778, 0.1151, 0.03251, 0.9948, 0.981, 0.1254, 0.03661, 0.9305, 0.9982, 0.1222, 0.07896, 0.014, 0.03292, 0.9927, 0.9977, 0.135, 0.8213, 0.5642, 0.2783, 0.02626, 0.9527, 0.07547, 0.9473, 0.7513, 0.4865, 1.0, 1.0, 1.0, 1.0, 1.0, 1.0, 1.0, 1.0, 1.0, 1.0]): _vg.add([_i], _w, 'REPLACE')
_vg = ob_hero_mesh.vertex_groups.new(name='Thigs.R')
_vg = ob_hero_mesh.vertex_groups.new(name='LowerLeg.R')
_vg = ob_hero_mesh.vertex_groups.new(name='Foot.R')
_vg = ob_hero_mesh.vertex_groups.new(name='Toes.R')
_vg = ob_hero_mesh.vertex_groups.new(name='Leg IK.L')
_m = ob_hero_mesh.modifiers.new('Mirror', 'MIRROR')
_m.use_axis = (False, True, False)
_m.use_clip = True
_m = ob_hero_mesh.modifiers.new('Armature', 'ARMATURE')
_m.object = ob_hero
_m.use_deform_preserve_volume = True
ob_hero.location = (0.0, 0.0, 0.9429)
ob_hero.show_in_front = True
ob_hero.lineart.crease_threshold = 0.0

# ---- collection membership
col_collection.objects.link(ob_hero_mesh)
col_collection.objects.link(ob_hero)

# ---- scene / render settings (as saved in the file)
scene.frame_start = 0; scene.frame_end = 100; scene.frame_set(93)
scene.render.engine = 'BLENDER_EEVEE_NEXT'
scene.cycles.use_denoising = False
scene.cycles.samples = 128
scene.cycles.sampling_pattern = 'TABULATED_SOBOL'
scene.cycles.use_adaptive_sampling = False
scene.cycles.use_light_tree = False
scene.view_settings.view_transform = 'Filmic'
bpy.context.view_layer.update()

# ---- added for rendering (the .blend has no active camera and no usable light): camera, sun
cam_auto = bpy.data.cameras.new('AutoCamera')
cam_auto.lens = 50.0
cam_auto.sensor_width = 36.0
cam_auto.clip_end = 1000.0
ob_auto_camera = bpy.data.objects.new('AutoCamera', cam_auto)
scene.collection.objects.link(ob_auto_camera)
ob_auto_camera.location = (1.91353, -2.27457, 2.46924)
ob_auto_camera.rotation_euler = (1.09748, -7.21219e-08, 0.694738)
scene.camera = ob_auto_camera
light_auto_sun = bpy.data.lights.new('AutoSun', 'SUN')
light_auto_sun.energy = 3.0
light_auto_sun.angle = 0.0523599
ob_auto_sun = bpy.data.objects.new('AutoSun', light_auto_sun)
scene.collection.objects.link(ob_auto_sun)
ob_auto_sun.rotation_euler = (0.872665, 0.174533, 0.523599)
bpy.context.view_layer.update()
